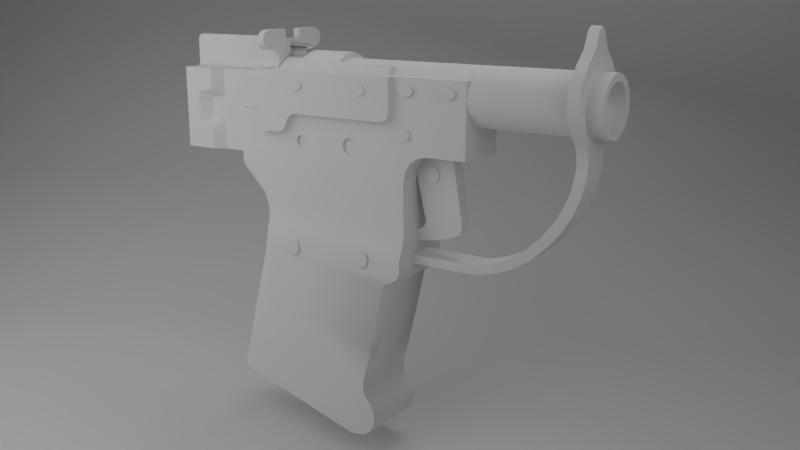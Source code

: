 # Source: FP-45_Liberator.blend  (saved by Blender 2.79.0; exported with 4.5.12 LTS)
import bpy
from mathutils import Matrix  # noqa: F401  (used for matrix-valued properties, if any)

bpy.ops.wm.read_factory_settings(use_empty=True)
scene = bpy.context.scene
scene.name = 'Scene'

# ---- collections
col_collection_1 = bpy.data.collections.new('Collection 1'); scene.collection.children.link(col_collection_1)
col_collection_2 = bpy.data.collections.new('Collection 2'); scene.collection.children.link(col_collection_2)
col_collection_2.hide_render = True
col_collection_2.hide_viewport = True

# ---- materials (node trees are filled in below, after node groups)
mat_material_001 = bpy.data.materials.new('Material.001')
mat_material_001.alpha_threshold = 0.0
mat_material_001.roughness = 0.5
mat_material_002 = bpy.data.materials.new('Material.002')
mat_material_002.alpha_threshold = 0.0
mat_material_002.roughness = 0.5
mat_material_003 = bpy.data.materials.new('Material.003')
mat_material_003.alpha_threshold = 0.0
mat_material_003.roughness = 0.5
mat_material = bpy.data.materials.new('Material')
mat_material.alpha_threshold = 0.0
mat_material.roughness = 0.5

# ---- node groups
ng_auto_smooth = bpy.data.node_groups.new('Auto Smooth', 'GeometryNodeTree')
_s = ng_auto_smooth.interface.new_socket(name='Geometry', in_out='OUTPUT', socket_type='NodeSocketGeometry')
_s = ng_auto_smooth.interface.new_socket(name='Geometry', in_out='INPUT', socket_type='NodeSocketGeometry')
_s = ng_auto_smooth.interface.new_socket(name='Angle', in_out='INPUT', socket_type='NodeSocketFloat')
_s.subtype = 'ANGLE'
_s.min_value = 0.0
_s.max_value = 3.142
ng_auto_smooth.is_modifier = True
_N = ng_auto_smooth.nodes; _L = ng_auto_smooth.links
n0 = _N.new('NodeGroupOutput'); n0.name = 'Group Output'; n0.location = (480, -100)
n1 = _N.new('NodeGroupInput'); n1.name = 'Group Input'; n1.location = (-420, -300)
n2 = _N.new('NodeGroupInput'); n2.name = 'Group Input.001'; n2.location = (-60, -100)
n3 = _N.new('GeometryNodeSetShadeSmooth'); n3.name = 'Set Shade Smooth'; n3.location = (120, -100)
n3.domain = 'EDGE'
n4 = _N.new('GeometryNodeSetShadeSmooth'); n4.name = 'Set Shade Smooth.001'; n4.location = (300, -100)
n5 = _N.new('GeometryNodeInputMeshEdgeAngle'); n5.name = 'Edge Angle'; n5.location = (-420, -220)
n6 = _N.new('GeometryNodeInputEdgeSmooth'); n6.name = 'Is Edge Smooth'; n6.location = (-60, -160)
n7 = _N.new('GeometryNodeInputShadeSmooth'); n7.name = 'Is Face Smooth'; n7.location = (-240, -340)
n8 = _N.new('FunctionNodeBooleanMath'); n8.name = 'Boolean Math'; n8.location = (-60, -220)
n9 = _N.new('FunctionNodeCompare'); n9.name = 'Compare'; n9.location = (-240, -180)
n9.operation = 'LESS_EQUAL'
_L.new(n5.outputs[0], n9.inputs[0])
_L.new(n4.outputs[0], n0.inputs[0])
_L.new(n1.outputs[1], n9.inputs[1])
_L.new(n9.outputs[0], n8.inputs[0])
_L.new(n7.outputs[0], n8.inputs[1])
_L.new(n2.outputs[0], n3.inputs[0])
_L.new(n6.outputs[0], n3.inputs[1])
_L.new(n3.outputs[0], n4.inputs[0])
_L.new(n8.outputs[0], n3.inputs[2])
n0.is_active_output = True

# ---- material node trees
mat_material_001.use_nodes = True; mat_material_001.node_tree.nodes.clear()
_N = mat_material_001.node_tree.nodes; _L = mat_material_001.node_tree.links
n0 = _N.new('ShaderNodeOutputMaterial'); n0.name = 'Material Output'; n0.location = (300, 300)
n1 = _N.new('ShaderNodeEmission'); n1.name = 'Emission'; n1.location = (10, 300)
n1.inputs[0].default_value = (0.8, 0.8, 0.8, 1.0)
n1.inputs[1].default_value = 2.5
_L.new(n1.outputs[0], n0.inputs[0])
n0.is_active_output = True
mat_material_002.use_nodes = True; mat_material_002.node_tree.nodes.clear()
_N = mat_material_002.node_tree.nodes; _L = mat_material_002.node_tree.links
n0 = _N.new('ShaderNodeOutputMaterial'); n0.name = 'Material Output'; n0.location = (300, 300)
n1 = _N.new('ShaderNodeEmission'); n1.name = 'Emission'; n1.location = (10, 300)
n1.inputs[0].default_value = (0.8, 0.8, 0.8, 1.0)
_L.new(n1.outputs[0], n0.inputs[0])
n0.is_active_output = True
mat_material_003.use_nodes = True; mat_material_003.node_tree.nodes.clear()
_N = mat_material_003.node_tree.nodes; _L = mat_material_003.node_tree.links
n0 = _N.new('ShaderNodeOutputMaterial'); n0.name = 'Material Output'; n0.location = (300, 300)
n1 = _N.new('ShaderNodeEmission'); n1.name = 'Emission'; n1.location = (10, 300)
n1.inputs[0].default_value = (0.8, 0.8, 0.8, 1.0)
_L.new(n1.outputs[0], n0.inputs[0])
n0.is_active_output = True
mat_material.use_nodes = True; mat_material.node_tree.nodes.clear()
_N = mat_material.node_tree.nodes; _L = mat_material.node_tree.links
n0 = _N.new('ShaderNodeOutputMaterial'); n0.name = 'Material Output'; n0.location = (300, 300)
n1 = _N.new('ShaderNodeBsdfDiffuse'); n1.name = 'Diffuse BSDF'; n1.location = (10, 300)
_L.new(n1.outputs[0], n0.inputs[0])
n0.is_active_output = True

# ---- world
world_world = bpy.data.worlds.new('World'); scene.world = world_world
world_world.color = (0.05088, 0.05088, 0.05088)
world_world.use_sun_shadow = False
world_world.sun_shadow_jitter_overblur = 0.0
world_world.cycles.sampling_method = 'MANUAL'

# ---- cameras
cam_camera = bpy.data.cameras.new('Camera')
cam_camera.clip_end = 100.0
cam_camera.lens = 37.6
cam_camera.sensor_width = 32.0
cam_camera.sensor_height = 18.0
cam_camera.ortho_scale = 7.314
cam_camera.dof.focus_distance = 0.0

# ---- meshes
me_plane_004 = bpy.data.meshes.new('Plane.004')
me_plane_004.from_pydata([(-1.0, -1.0, 0.0), (1.0, -1.0, 0.0), (-1.0, 1.0, 0.0), (1.0, 1.0, 0.0)], [], [(0, 1, 3, 2)])
me_plane_004.materials.append(mat_material_001)
me_plane_004.use_remesh_preserve_volume = False
me_plane_004.use_remesh_preserve_attributes = False
me_plane_004.use_mirror_vertex_groups = False
me_plane_004.update()
me_plane_003 = bpy.data.meshes.new('Plane.003')
me_plane_003.from_pydata([(-1.0, -1.0, 0.0), (1.0, -1.0, 0.0), (-1.0, 1.0, 0.0), (1.0, 1.0, 0.0)], [], [(0, 1, 3, 2)])
me_plane_003.materials.append(mat_material_002)
me_plane_003.use_remesh_preserve_volume = False
me_plane_003.use_remesh_preserve_attributes = False
me_plane_003.use_mirror_vertex_groups = False
me_plane_003.update()
me_plane_002 = bpy.data.meshes.new('Plane.002')
me_plane_002.from_pydata([(-1.0, -1.0, 0.0), (1.0, -1.0, 0.0), (-1.0, 1.0, 0.0), (1.0, 1.0, 0.0)], [], [(0, 1, 3, 2)])
me_plane_002.materials.append(mat_material_003)
me_plane_002.use_remesh_preserve_volume = False
me_plane_002.use_remesh_preserve_attributes = False
me_plane_002.use_mirror_vertex_groups = False
me_plane_002.update()
me_plane_001 = bpy.data.meshes.new('Plane.001')
me_plane_001.from_pydata([(-1.0, -1.0, 0.0), (1.0, -1.0, 0.0), (-1.0, 1.0, 1.719), (1.0, 1.0, 1.719), (-1.0, 0.1271, 0.0), (-1.0, 1.0, 0.8729), (-1.0, 0.3968, 0.04272), (-1.0, 0.6402, 0.1667), (-1.0, 0.8333, 0.3598), (-1.0, 0.9573, 0.6032), (1.0, 1.0, 0.8729), (1.0, 0.1271, 0.0), (1.0, 0.9573, 0.6032), (1.0, 0.8333, 0.3598), (1.0, 0.6402, 0.1667), (1.0, 0.3968, 0.04272)], [], [(5, 10, 3, 2), (10, 5, 9, 12), (12, 9, 8, 13), (13, 8, 7, 14), (14, 7, 6, 15), (15, 6, 4, 11), (0, 1, 11, 4)])
me_plane_001.polygons.foreach_set('use_smooth', [True] * 7)
me_plane_001.materials.append(mat_material)
me_plane_001.use_remesh_preserve_volume = False
me_plane_001.use_remesh_preserve_attributes = False
me_plane_001.use_mirror_vertex_groups = False
me_plane_001.update()
me_cylinder_006 = bpy.data.meshes.new('Cylinder.006')
me_cylinder_006.from_pydata([(-2.92, 1.343, 5.09), (-2.92, 1.343, 7.09), (-2.42, 1.209, 5.09), (-2.42, 1.209, 7.09), (-2.054, 0.843, 5.09), (-2.054, 0.843, 7.09), (-1.92, 0.343, 5.09), (-1.92, 0.343, 7.09), (-2.054, -0.157, 5.09), (-2.054, -0.157, 7.09), (-2.42, -0.5231, 5.09), (-2.42, -0.5231, 7.09), (-2.92, -0.657, 5.09), (-2.92, -0.657, 7.09), (-3.42, -0.5231, 5.09), (-3.42, -0.5231, 7.09), (-3.786, -0.157, 5.09), (-3.786, -0.157, 7.09), (-3.92, 0.343, 5.09), (-3.92, 0.343, 7.09), (-3.786, 0.843, 5.09), (-3.786, 0.843, 7.09), (-3.42, 1.209, 5.09), (-3.42, 1.209, 7.09), (-8.197, 1.274, 5.09), (-8.197, 1.274, 7.09), (-7.697, 1.14, 5.09), (-7.697, 1.14, 7.09), (-7.331, 0.7744, 5.09), (-7.331, 0.7744, 7.09), (-7.197, 0.2744, 5.09), (-7.197, 0.2744, 7.09), (-7.331, -0.2256, 5.09), (-7.331, -0.2256, 7.09), (-7.697, -0.5916, 5.09), (-7.697, -0.5916, 7.09), (-8.197, -0.7256, 5.09), (-8.197, -0.7256, 7.09), (-8.697, -0.5916, 5.09), (-8.697, -0.5916, 7.09), (-9.063, -0.2256, 5.09), (-9.063, -0.2256, 7.09), (-9.197, 0.2744, 5.09), (-9.197, 0.2744, 7.09), (-9.063, 0.7744, 5.09), (-9.063, 0.7744, 7.09), (-8.697, 1.14, 5.09), (-8.697, 1.14, 7.09)], [], [(0, 1, 3, 2), (2, 3, 5, 4), (4, 5, 7, 6), (6, 7, 9, 8), (8, 9, 11, 10), (10, 11, 13, 12), (12, 13, 15, 14), (14, 15, 17, 16), (16, 17, 19, 18), (18, 19, 21, 20), (3, 1, 23, 21, 19, 17, 15, 13, 11, 9, 7, 5), (20, 21, 23, 22), (22, 23, 1, 0), (0, 2, 4, 6, 8, 10, 12, 14, 16, 18, 20, 22), (24, 25, 27, 26), (26, 27, 29, 28), (28, 29, 31, 30), (30, 31, 33, 32), (32, 33, 35, 34), (34, 35, 37, 36), (36, 37, 39, 38), (38, 39, 41, 40), (40, 41, 43, 42), (42, 43, 45, 44), (27, 25, 47, 45, 43, 41, 39, 37, 35, 33, 31, 29), (44, 45, 47, 46), (46, 47, 25, 24), (24, 26, 28, 30, 32, 34, 36, 38, 40, 42, 44, 46)])
me_cylinder_006.polygons.foreach_set('use_smooth', [True] * 28)
me_cylinder_006.materials.append(mat_material)
me_cylinder_006.use_remesh_preserve_volume = False
me_cylinder_006.use_remesh_preserve_attributes = False
me_cylinder_006.use_mirror_vertex_groups = False
me_cylinder_006.update()
me_cylinder_005 = bpy.data.meshes.new('Cylinder.005')
me_cylinder_005.from_pydata([(0.0, 1.0, 5.09), (0.0, 1.0, 7.09), (0.5, 0.866, 5.09), (0.5, 0.866, 7.09), (0.866, 0.5, 5.09), (0.866, 0.5, 7.09), (1.0, 2.225e-07, 5.09), (1.0, 2.225e-07, 7.09), (0.866, -0.5, 5.09), (0.866, -0.5, 7.09), (0.5, -0.866, 5.09), (0.5, -0.866, 7.09), (1.51e-07, -1.0, 5.09), (1.51e-07, -1.0, 7.09), (-0.5, -0.866, 5.09), (-0.5, -0.866, 7.09), (-0.866, -0.5, 5.09), (-0.866, -0.5, 7.09), (-1.0, -1.987e-07, 5.09), (-1.0, -1.987e-07, 7.09), (-0.866, 0.5, 5.09), (-0.866, 0.5, 7.09), (-0.5, 0.866, 5.09), (-0.5, 0.866, 7.09), (-9.019, 1.0, 5.09), (-9.019, 1.0, 7.09), (-8.519, 0.866, 5.09), (-8.519, 0.866, 7.09), (-8.153, 0.5, 5.09), (-8.153, 0.5, 7.09), (-8.019, 2.225e-07, 5.09), (-8.019, 2.225e-07, 7.09), (-8.153, -0.5, 5.09), (-8.153, -0.5, 7.09), (-8.519, -0.866, 5.09), (-8.519, -0.866, 7.09), (-9.019, -1.0, 5.09), (-9.019, -1.0, 7.09), (-9.519, -0.866, 5.09), (-9.519, -0.866, 7.09), (-9.885, -0.5, 5.09), (-9.885, -0.5, 7.09), (-10.02, -1.987e-07, 5.09), (-10.02, -1.987e-07, 7.09), (-9.885, 0.5, 5.09), (-9.885, 0.5, 7.09), (-9.519, 0.866, 5.09), (-9.519, 0.866, 7.09)], [], [(0, 1, 3, 2), (2, 3, 5, 4), (4, 5, 7, 6), (6, 7, 9, 8), (8, 9, 11, 10), (10, 11, 13, 12), (12, 13, 15, 14), (14, 15, 17, 16), (16, 17, 19, 18), (18, 19, 21, 20), (3, 1, 23, 21, 19, 17, 15, 13, 11, 9, 7, 5), (20, 21, 23, 22), (22, 23, 1, 0), (0, 2, 4, 6, 8, 10, 12, 14, 16, 18, 20, 22), (24, 25, 27, 26), (26, 27, 29, 28), (28, 29, 31, 30), (30, 31, 33, 32), (32, 33, 35, 34), (34, 35, 37, 36), (36, 37, 39, 38), (38, 39, 41, 40), (40, 41, 43, 42), (42, 43, 45, 44), (27, 25, 47, 45, 43, 41, 39, 37, 35, 33, 31, 29), (44, 45, 47, 46), (46, 47, 25, 24), (24, 26, 28, 30, 32, 34, 36, 38, 40, 42, 44, 46)])
me_cylinder_005.polygons.foreach_set('use_smooth', [True] * 28)
me_cylinder_005.materials.append(mat_material)
me_cylinder_005.use_remesh_preserve_volume = False
me_cylinder_005.use_remesh_preserve_attributes = False
me_cylinder_005.use_mirror_vertex_groups = False
me_cylinder_005.update()
me_cylinder_003 = bpy.data.meshes.new('Cylinder.003')
me_cylinder_003.from_pydata([(0.0, 1.0, -1.0), (0.0, 1.0, 1.0), (0.6428, 0.766, -1.0), (0.6428, 0.766, 1.0), (0.9848, 0.1736, -1.0), (0.9848, 0.1736, 1.0), (0.866, -0.5, -1.0), (0.866, -0.5, 1.0), (0.342, -0.9397, -1.0), (0.342, -0.9397, 1.0), (-0.342, -0.9397, -1.0), (-0.342, -0.9397, 1.0), (-0.866, -0.5, -1.0), (-0.866, -0.5, 1.0), (-0.9848, 0.1736, -1.0), (-0.9848, 0.1736, 1.0), (-0.6428, 0.766, -1.0), (-0.6428, 0.766, 1.0)], [], [(0, 1, 3, 2), (2, 3, 5, 4), (4, 5, 7, 6), (6, 7, 9, 8), (8, 9, 11, 10), (10, 11, 13, 12), (12, 13, 15, 14), (3, 1, 17, 15, 13, 11, 9, 7, 5), (14, 15, 17, 16), (16, 17, 1, 0), (0, 2, 4, 6, 8, 10, 12, 14, 16)])
me_cylinder_003.polygons.foreach_set('use_smooth', [True] * 11)
me_cylinder_003.materials.append(mat_material)
me_cylinder_003.use_remesh_preserve_volume = False
me_cylinder_003.use_remesh_preserve_attributes = False
me_cylinder_003.use_mirror_vertex_groups = False
me_cylinder_003.update()
me_cylinder_002 = bpy.data.meshes.new('Cylinder.002')
me_cylinder_002.from_pydata([(0.0, 1.0, -1.0), (0.0, 1.0, 1.0), (0.6428, 0.766, -1.0), (0.6428, 0.766, 1.0), (0.9848, 0.1736, -1.0), (0.9848, 0.1736, 1.0), (0.866, -0.5, -1.0), (0.866, -0.5, 1.0), (0.342, -0.9397, -1.0), (0.342, -0.9397, 1.0), (-0.342, -0.9397, -1.0), (-0.342, -0.9397, 1.0), (-0.866, -0.5, -1.0), (-0.866, -0.5, 1.0), (-0.9848, 0.1736, -1.0), (-0.9848, 0.1736, 1.0), (-0.6428, 0.766, -1.0), (-0.6428, 0.766, 1.0)], [], [(0, 1, 3, 2), (2, 3, 5, 4), (4, 5, 7, 6), (6, 7, 9, 8), (8, 9, 11, 10), (10, 11, 13, 12), (12, 13, 15, 14), (3, 1, 17, 15, 13, 11, 9, 7, 5), (14, 15, 17, 16), (16, 17, 1, 0), (0, 2, 4, 6, 8, 10, 12, 14, 16)])
me_cylinder_002.polygons.foreach_set('use_smooth', [True] * 11)
me_cylinder_002.materials.append(mat_material)
me_cylinder_002.use_remesh_preserve_volume = False
me_cylinder_002.use_remesh_preserve_attributes = False
me_cylinder_002.use_mirror_vertex_groups = False
me_cylinder_002.update()
me_cube_003 = bpy.data.meshes.new('Cube.003')
me_cube_003.from_pydata([(-6.553, 2.749, -0.6387), (-6.145, 2.749, -1.047), (-6.434, -2.749, -0.07329), (-6.553, -2.749, -0.3619), (-6.145, -2.749, 0.04627), (-6.434, -2.749, -0.9274), (-6.145, -2.749, -1.047), (-6.553, -2.749, -0.6387), (-0.4364, -2.749, -0.5646), (-0.02815, -2.749, -0.9729), (-0.3168, -2.749, -0.8533), (-0.02815, -2.749, 0.1204), (-0.4364, -2.749, -0.2879), (-0.3168, -2.749, 0.0007887), (-0.02815, 2.749, -0.9729), (-0.4364, 2.749, -0.5646), (-0.3168, 2.749, -0.8533), (-0.4364, 2.749, -0.2879), (-0.02815, 2.749, 0.1204), (-0.3168, 2.749, 0.0007887), (0.2486, -2.749, -0.9729), (0.6568, -2.749, -0.5646), (0.5373, -2.749, -0.8533), (0.6568, -2.749, -0.2879), (0.2486, -2.749, 0.1204), (0.5373, -2.749, 0.0007887), (0.6568, 2.749, -0.5646), (0.2486, 2.749, -0.9729), (0.5373, 2.749, -0.8533), (0.2486, 2.749, 0.1204), (0.6568, 2.749, -0.2879), (0.5373, 2.749, 0.0007887), (-6.434, 2.749, -0.9274), (-6.553, 2.749, -0.3619), (-6.145, 2.749, 0.04627), (-6.434, 2.749, -0.07329), (-5.868, -2.749, -1.047), (-5.46, -2.749, -0.6387), (-5.58, -2.749, -0.9274), (-5.46, -2.749, -0.3619), (-5.868, -2.749, 0.04627), (-5.58, -2.749, -0.07329), (-5.46, 2.749, -0.6387), (-5.868, 2.749, -1.047), (-5.58, 2.749, -0.9274), (-5.868, 2.749, 0.04627), (-5.46, 2.749, -0.3619), (-5.58, 2.749, -0.07329)], [], [(20, 22, 21, 23, 25, 24, 11, 13, 12, 8, 10, 9), (26, 30, 23, 21), (36, 38, 37, 39, 41, 40, 4, 2, 3, 7, 5, 6), (29, 18, 11, 24), (8, 12, 17, 15), (14, 16, 15, 17, 19, 18, 29, 31, 30, 26, 28, 27), (14, 9, 10, 16), (16, 10, 8, 15), (11, 18, 19, 13), (13, 19, 17, 12), (20, 27, 28, 22), (22, 28, 26, 21), (29, 24, 25, 31), (31, 25, 23, 30), (14, 27, 20, 9), (42, 46, 39, 37), (45, 34, 4, 40), (7, 3, 33, 0), (1, 32, 0, 33, 35, 34, 45, 47, 46, 42, 44, 43), (1, 6, 5, 32), (32, 5, 7, 0), (4, 34, 35, 2), (2, 35, 33, 3), (36, 43, 44, 38), (38, 44, 42, 37), (45, 40, 41, 47), (47, 41, 39, 46), (1, 43, 36, 6)])
me_cube_003.polygons.foreach_set('use_smooth', [True] * 28)
me_cube_003.materials.append(mat_material)
me_cube_003.use_remesh_preserve_volume = False
me_cube_003.use_remesh_preserve_attributes = False
me_cube_003.use_mirror_vertex_groups = False
me_cube_003.update()
me_cylinder_001 = bpy.data.meshes.new('Cylinder.001')
me_cylinder_001.from_pydata([(1.59e-07, -1.082, -0.973), (1.59e-07, -1.082, 1.192), (-0.4142, -1.0, -0.973), (-0.4142, -1.0, 1.192), (-0.7653, -0.7653, -0.973), (-0.7653, -0.7653, 1.192), (3.963e-08, -1.082, -2.554), (-0.4142, -1.0, -2.554), (-0.7653, -0.7653, -2.554), (7.604e-09, -1.082, -2.979), (-0.4142, -1.0, -2.979), (-0.7653, -0.7653, -2.979), (-0.9806, -0.357, -2.554), (-0.9806, -0.357, -0.973), (1.59e-07, 1.082, -0.973), (1.59e-07, 1.082, 1.192), (-0.4142, 1.0, -0.973), (-0.4142, 1.0, 1.192), (-0.7653, 0.7653, -0.973), (-0.7653, 0.7653, 1.192), (3.963e-08, 1.082, -2.554), (-0.4142, 1.0, -2.554), (-0.7653, 0.7653, -2.554), (-1.062, 0.0, -0.973), (-1.062, 0.0, -2.554), (7.604e-09, 1.082, -2.979), (-0.4142, 1.0, -2.979), (-0.7653, 0.7653, -2.979), (-0.9806, 0.357, -2.554), (-0.9806, 0.357, -0.973), (0.06808, -0.7401, -0.973), (0.06808, -0.7401, 1.192), (-0.2806, -0.6775, -0.973), (-0.2806, -0.6775, 1.192), (-0.5267, -0.5107, -0.973), (-0.5714, -0.4752, 1.192), (0.06808, -0.7401, -2.554), (-0.2806, -0.6775, -2.554), (-0.5267, -0.5107, -2.554), (0.06808, -0.7401, -2.979), (-0.2806, -0.6775, -2.979), (-0.5714, -0.4752, -2.979), (-0.6534, -0.2357, -2.554), (-0.6534, -0.2357, -0.973), (0.06808, 0.7401, -0.973), (0.06808, 0.7401, 1.192), (-0.2806, 0.6775, -0.973), (-0.2806, 0.6775, 1.192), (-0.5267, 0.5107, -0.973), (-0.5714, 0.4752, 1.192), (0.06808, 0.7401, -2.554), (-0.2806, 0.6775, -2.554), (-0.5267, 0.5107, -2.554), (-0.7133, 0.0, -0.973), (-0.7133, 0.0, -2.554), (0.06808, 0.7401, -2.979), (-0.2806, 0.6775, -2.979), (-0.5714, 0.4752, -2.979), (-0.6534, 0.2357, -2.554), (-0.6534, 0.2357, -0.973)], [], [(0, 1, 3, 2), (2, 3, 5, 4), (2, 4, 8, 7), (0, 2, 7, 6), (12, 13, 23, 24), (6, 7, 10, 9), (7, 8, 11, 10), (8, 4, 13, 12), (14, 16, 17, 15), (16, 18, 19, 17), (16, 21, 22, 18), (14, 20, 21, 16), (28, 24, 23, 29), (20, 25, 26, 21), (21, 26, 27, 22), (22, 28, 29, 18), (30, 32, 33, 31), (32, 34, 35, 33), (32, 37, 38, 34), (30, 36, 37, 32), (42, 54, 53, 43), (36, 39, 40, 37), (37, 40, 41, 38), (38, 42, 43, 34), (44, 45, 47, 46), (46, 47, 49, 48), (46, 48, 52, 51), (44, 46, 51, 50), (58, 59, 53, 54), (50, 51, 56, 55), (51, 52, 57, 56), (52, 48, 59, 58), (1, 0, 30, 31), (3, 1, 31, 33), (5, 3, 33, 35), (4, 5, 35, 34), (23, 13, 43, 53), (0, 6, 36, 30), (9, 10, 40, 39), (10, 11, 41, 40), (13, 4, 34, 43), (12, 24, 54, 42), (8, 12, 42, 38), (6, 9, 39, 36), (11, 8, 38, 41), (14, 15, 45, 44), (15, 17, 47, 45), (17, 19, 49, 47), (19, 18, 48, 49), (29, 23, 53, 59), (20, 14, 44, 50), (26, 25, 55, 56), (27, 26, 56, 57), (18, 29, 59, 48), (24, 28, 58, 54), (28, 22, 52, 58), (25, 20, 50, 55), (22, 27, 57, 52)])
me_cylinder_001.polygons.foreach_set('use_smooth', [True] * 58)
me_cylinder_001.materials.append(mat_material)
me_cylinder_001.use_remesh_preserve_volume = False
me_cylinder_001.use_remesh_preserve_attributes = False
me_cylinder_001.use_mirror_vertex_groups = False
me_cylinder_001.update()
me_cube_002 = bpy.data.meshes.new('Cube.002')
me_cube_002.from_pydata([(-1.162, -0.1481, -0.9562), (1.001, -0.1481, -0.9562), (1.001, -0.4164, 0.7385), (-1.162, -0.4164, 0.7385), (1.001, -0.4164, -0.9562), (-1.162, -0.4164, -0.9562), (-0.1939, -0.1481, -0.9562), (-0.1939, -0.4164, -0.9562), (-0.1939, -0.4164, 0.7385), (1.001, -0.1481, -0.4575), (-1.162, -0.1481, -0.4575), (-1.162, -0.4164, -0.4575), (1.001, -0.4164, -0.4575), (-1.162, -0.1481, 0.2666), (-1.162, -0.4164, 0.2666), (1.001, -0.1481, 0.2666), (1.001, -0.4164, 0.2666), (-0.56, -0.4164, 0.7385), (-0.56, -0.1481, -0.9562), (-0.56, -0.4164, -0.9562), (-1.162, -0.5773, 0.2666), (-1.162, -0.5773, 0.7385), (-0.56, -0.5773, 0.7385), (-0.56, -0.5773, -0.9562), (-0.438, -0.5773, -0.9562), (-1.162, -0.5773, -0.9562), (-1.162, -0.5773, -0.4575), (-0.438, -0.5773, 0.7385), (-1.162, 0.1481, -0.9562), (1.001, 0.1481, -0.9562), (1.001, 0.4164, 0.7385), (-1.162, 0.4164, 0.7385), (1.001, 0.4164, -0.9562), (-1.162, 0.4164, -0.9562), (-1.162, 1.277e-08, -0.9562), (-1.162, 1.277e-08, 1.411), (1.001, 1.277e-08, -0.9562), (1.001, 1.277e-08, 1.411), (1.001, 1.277e-08, 0.7385), (-1.162, 1.277e-08, 0.7385), (-0.1939, 0.1481, -0.9562), (-0.1939, 0.4164, -0.9562), (-0.1939, 0.4164, 0.7385), (-0.1939, 1.277e-08, 1.411), (-0.1939, 1.277e-08, -0.9562), (1.001, 0.1481, -0.4575), (-1.162, 0.1481, -0.4575), (-1.162, 0.4164, -0.4575), (1.001, 0.4164, -0.4575), (-1.162, 1.277e-08, -0.4575), (1.001, 1.277e-08, -0.4575), (-1.162, 0.1481, 0.2666), (-1.162, 0.4164, 0.2666), (1.001, 0.1481, 0.2666), (1.001, 0.4164, 0.2666), (-1.162, 1.277e-08, 0.2666), (1.001, 1.277e-08, 0.2666), (-0.56, 0.4164, 0.7385), (-0.56, 1.277e-08, -0.9562), (-0.56, 0.1481, -0.9562), (-0.56, 0.4164, -0.9562), (-0.56, 1.277e-08, 1.411), (-1.162, 0.5773, 0.2666), (-1.162, 0.5773, 0.7385), (-0.56, 0.5773, 0.7385), (-0.56, 0.5773, -0.9562), (-0.438, 0.5773, -0.9562), (-1.162, 0.5773, -0.9562), (-1.162, 0.5773, -0.4575), (-0.438, 0.5773, 0.7385), (-1.162, -0.1481, 1.295), (-1.162, -0.03259, 1.411), (-1.162, -0.09035, 1.395), (1.001, -0.03259, 1.411), (1.001, -0.1481, 1.295), (1.001, -0.09035, 1.395), (-0.1939, -0.03259, 1.411), (-0.1939, -0.1481, 1.295), (-0.1939, -0.09035, 1.395), (-0.56, -0.1481, 1.295), (-0.56, -0.03259, 1.411), (-0.56, -0.09035, 1.395), (-1.162, 0.03259, 1.411), (-1.162, 0.1481, 1.295), (-1.162, 0.09035, 1.395), (1.001, 0.1481, 1.295), (1.001, 0.03259, 1.411), (1.001, 0.09035, 1.395), (-0.1939, 0.1481, 1.295), (-0.1939, 0.03259, 1.411), (-0.1939, 0.09035, 1.395), (-0.56, 0.03259, 1.411), (-0.56, 0.1481, 1.295), (-0.56, 0.09035, 1.395), (-1.162, -0.225, 0.7385), (-1.162, -0.1481, 0.8154), (-1.162, -0.07125, 0.7385), (-1.162, -0.1481, 0.6616), (-1.162, -0.1706, 0.761), (1.001, -0.1481, 0.8154), (1.001, -0.225, 0.7385), (1.001, -0.1481, 0.6616), (1.001, -0.07125, 0.7385), (1.001, -0.1706, 0.761), (-0.1939, -0.1481, 0.8154), (-0.1939, -0.225, 0.7385), (-0.1939, -0.1706, 0.761), (-0.56, -0.225, 0.7385), (-0.56, -0.1481, 0.8154), (-0.56, -0.1706, 0.761), (-1.162, 0.1481, 0.8154), (-1.162, 0.225, 0.7385), (-1.162, 0.1481, 0.6616), (-1.162, 0.07125, 0.7385), (-1.162, 0.1706, 0.761), (1.001, 0.225, 0.7385), (1.001, 0.1481, 0.8154), (1.001, 0.07125, 0.7385), (1.001, 0.1481, 0.6616), (1.001, 0.1706, 0.761), (-0.1939, 0.225, 0.7385), (-0.1939, 0.1481, 0.8154), (-0.1939, 0.1706, 0.761), (-0.56, 0.1481, 0.8154), (-0.56, 0.225, 0.7385), (-0.56, 0.1706, 0.761), (-0.3235, -0.4164, -0.3309), (-0.1939, -0.4164, -0.4216), (-0.111, -0.4164, -0.3396), (-0.1939, -0.4164, -0.2476), (-0.2318, -0.4164, -0.3574), (-0.1939, -0.4164, 0.2307), (-0.3235, -0.4164, 0.1399), (-0.1939, -0.4164, 0.05665), (-0.111, -0.4164, 0.1487), (-0.2318, -0.4164, 0.1665), (-0.56, -0.4164, -0.2399), (-0.4314, -0.4164, -0.3309), (-0.5223, -0.4164, -0.3042), (-0.4314, -0.4164, 0.1399), (-0.56, -0.4164, 0.04904), (-0.5223, -0.4164, 0.1133), (-0.438, -0.5773, -0.5483), (-0.5676, -0.5773, -0.4575), (-0.4759, -0.5773, -0.4841), (-0.6723, -0.5773, -0.4575), (-0.8009, -0.5773, -0.3666), (-0.8842, -0.5773, -0.4575), (-0.7647, -0.5773, -0.5325), (-0.7633, -0.5773, -0.4309), (-0.5676, -0.5773, 0.2666), (-0.438, -0.5773, 0.3574), (-0.4759, -0.5773, 0.2932), (-0.8009, -0.5773, 0.1757), (-0.6723, -0.5773, 0.2666), (-0.763, -0.5773, 0.3408), (-0.8842, -0.5773, 0.2666), (-0.7633, -0.5773, 0.24), (-0.1939, 0.4164, -0.4216), (-0.3235, 0.4164, -0.3309), (-0.1939, 0.4164, -0.2476), (-0.111, 0.4164, -0.3396), (-0.2318, 0.4164, -0.3574), (-0.3235, 0.4164, 0.1399), (-0.1939, 0.4164, 0.2307), (-0.111, 0.4164, 0.1487), (-0.1939, 0.4164, 0.05665), (-0.2318, 0.4164, 0.1665), (-0.4314, 0.4164, -0.3309), (-0.56, 0.4164, -0.2399), (-0.5223, 0.4164, -0.3042), (-0.56, 0.4164, 0.04904), (-0.4314, 0.4164, 0.1399), (-0.5223, 0.4164, 0.1133), (-0.5676, 0.5773, -0.4575), (-0.438, 0.5773, -0.5483), (-0.4759, 0.5773, -0.4841), (-0.8009, 0.5773, -0.3666), (-0.6723, 0.5773, -0.4575), (-0.7647, 0.5773, -0.5325), (-0.8842, 0.5773, -0.4575), (-0.7633, 0.5773, -0.4309), (-0.438, 0.5773, 0.3574), (-0.5676, 0.5773, 0.2666), (-0.4759, 0.5773, 0.2932), (-0.6723, 0.5773, 0.2666), (-0.8009, 0.5773, 0.1757), (-0.8842, 0.5773, 0.2666), (-0.763, 0.5773, 0.3408), (-0.7633, 0.5773, 0.24), (-1.162, -0.1387, 1.33), (-1.162, -0.116, 1.369), (1.001, -0.116, 1.369), (1.001, -0.1387, 1.33), (-0.1939, -0.116, 1.369), (-0.1939, -0.1387, 1.33), (-0.56, -0.1387, 1.33), (-0.56, -0.116, 1.369), (-1.162, 0.116, 1.369), (-1.162, 0.1387, 1.33), (1.001, 0.1387, 1.33), (1.001, 0.116, 1.369), (-0.1939, 0.1387, 1.33), (-0.1939, 0.116, 1.369), (-0.56, 0.116, 1.369), (-0.56, 0.1387, 1.33), (0.9457, -0.02887, 1.294), (0.9457, -0.007898, 1.3), (0.9457, -0.06229, 1.268), (0.9457, -0.04693, 1.284), (0.9457, 0.04693, 1.284), (0.9457, 0.06229, 1.268), (0.9457, 0.007899, 1.3), (0.9457, 0.02887, 1.294), (0.9457, 0.07581, 1.213), (0.9457, 0.07019, 1.192), (0.9457, 0.07019, 1.255), (0.9457, 0.07581, 1.234), (0.9457, 0.02887, 1.152), (0.9457, 0.007899, 1.147), (0.9457, 0.06229, 1.178), (0.9457, 0.04693, 1.163), (0.9457, -0.04693, 1.163), (0.9457, -0.06229, 1.178), (0.9457, -0.007898, 1.147), (0.9457, -0.02887, 1.152), (0.9457, -0.07581, 1.234), (0.9457, -0.07019, 1.255), (0.9457, -0.07019, 1.192), (0.9457, -0.07581, 1.213), (1.77, 0.07019, 1.255), (1.77, 0.07581, 1.234), (1.77, 0.07581, 1.213), (1.77, 0.07019, 1.192), (1.77, 0.06229, 1.178), (1.77, 0.04693, 1.163), (1.77, 0.007898, 1.147), (1.77, 0.02887, 1.152), (1.77, -0.007899, 1.147), (1.77, -0.02887, 1.152), (1.77, -0.04693, 1.163), (1.77, -0.06229, 1.178), (1.77, -0.07581, 1.213), (1.77, -0.07019, 1.192), (1.77, -0.07581, 1.234), (1.77, -0.07019, 1.255), (1.77, -0.06229, 1.268), (1.77, -0.04693, 1.284), (1.77, -0.02887, 1.294), (1.77, -0.007899, 1.3), (1.77, 0.007898, 1.3), (1.77, 0.02887, 1.294), (1.77, 0.04693, 1.284), (1.77, 0.06229, 1.268), (1.921, 0.01027, 1.219), (1.921, 0.01106, 1.222), (1.921, 0.01106, 1.225), (1.921, 0.01027, 1.228), (1.921, 0.001305, 1.212), (1.921, 0.00426, 1.213), (1.921, 0.006805, 1.214), (1.921, 0.008968, 1.216), (1.921, -0.008969, 1.216), (1.921, -0.006805, 1.214), (1.921, -0.004261, 1.213), (1.921, -0.001306, 1.212), (1.921, -0.01027, 1.228), (1.921, -0.01107, 1.225), (1.921, -0.01107, 1.222), (1.921, -0.01027, 1.219), (1.921, -0.001306, 1.234), (1.921, -0.004261, 1.233), (1.921, -0.006805, 1.232), (1.921, -0.008969, 1.23), (1.921, 0.008968, 1.23), (1.921, 0.006805, 1.232), (1.921, 0.00426, 1.233), (1.921, 0.001305, 1.234), (0.9457, 0.04693, 1.284), (0.9457, 0.06229, 1.268), (0.9457, 0.007898, 1.3), (0.9457, 0.02887, 1.294), (0.9457, -0.02887, 1.294), (0.9457, -0.007899, 1.3), (0.9457, -0.06229, 1.268), (0.9457, -0.04693, 1.284), (0.9457, -0.07581, 1.234), (0.9457, -0.07019, 1.255), (0.9457, -0.07019, 1.192), (0.9457, -0.07581, 1.213), (0.9457, -0.04693, 1.163), (0.9457, -0.06229, 1.178), (0.9457, -0.007899, 1.147), (0.9457, -0.02887, 1.152), (0.9457, 0.02887, 1.152), (0.9457, 0.007898, 1.147), (0.9457, 0.06229, 1.178), (0.9457, 0.04693, 1.163), (0.9457, 0.07581, 1.213), (0.9457, 0.07019, 1.192), (0.9457, 0.07019, 1.255), (0.9457, 0.07581, 1.234), (1.77, -0.07581, 1.213), (1.77, -0.07019, 1.192), (1.77, -0.07581, 1.234), (1.77, -0.07019, 1.255), (1.77, -0.007898, 1.147), (1.77, -0.02887, 1.152), (1.77, -0.04693, 1.163), (1.77, -0.06229, 1.178), (1.77, 0.06229, 1.178), (1.77, 0.04693, 1.163), (1.77, 0.02887, 1.152), (1.77, 0.007899, 1.147), (1.77, 0.07019, 1.255), (1.77, 0.07581, 1.234), (1.77, 0.07581, 1.213), (1.77, 0.07019, 1.192), (1.77, 0.007899, 1.3), (1.77, 0.02887, 1.294), (1.77, 0.04693, 1.284), (1.77, 0.06229, 1.268), (1.77, -0.06229, 1.268), (1.77, -0.04693, 1.284), (1.77, -0.007898, 1.3), (1.77, -0.02887, 1.294), (1.921, -0.01027, 1.228), (1.921, -0.01106, 1.225), (1.921, -0.01106, 1.222), (1.921, -0.01027, 1.219), (1.921, -0.008968, 1.216), (1.921, -0.006805, 1.214), (1.921, -0.00426, 1.213), (1.921, -0.001305, 1.212), (1.921, 0.001306, 1.212), (1.921, 0.004261, 1.213), (1.921, 0.006805, 1.214), (1.921, 0.008969, 1.216), (1.921, 0.01027, 1.219), (1.921, 0.01107, 1.222), (1.921, 0.01107, 1.225), (1.921, 0.01027, 1.228), (1.921, 0.008969, 1.23), (1.921, 0.006805, 1.232), (1.921, 0.004261, 1.233), (1.921, 0.001306, 1.234), (1.921, -0.001305, 1.234), (1.921, -0.00426, 1.233), (1.921, -0.006805, 1.232), (1.921, -0.008968, 1.23)], [], [(10, 0, 5, 11), (15, 101, 100, 2, 16), (61, 35, 71, 80), (44, 36, 1, 6), (37, 43, 76, 73), (78, 81, 197, 194), (99, 74, 77, 104), (75, 78, 194, 192), (100, 105, 8, 2), (6, 1, 4, 7), (131, 8, 27, 151), (13, 97, 96, 39, 55), (139, 132, 150, 154), (18, 6, 7, 19), (56, 38, 102, 101, 15), (105, 107, 17, 8), (58, 44, 6, 18), (43, 61, 80, 76), (126, 129, 133, 132, 139, 141, 140, 136, 138, 137), (3, 14, 20, 21), (0, 10, 49, 34), (36, 50, 9, 1), (1, 9, 12, 4), (13, 10, 11, 14), (108, 79, 70, 95), (126, 137, 145, 143), (16, 2, 8, 131, 134), (10, 13, 55, 49), (50, 56, 15, 9), (9, 15, 16, 12), (12, 16, 134, 133, 129, 128), (11, 5, 25, 26), (34, 58, 18, 0), (0, 18, 19, 5), (17, 3, 21, 22), (104, 77, 79, 108), (112, 111, 31, 52, 51), (123, 110, 83, 92), (41, 66, 175, 158), (150, 152, 151, 27, 22, 155, 154), (23, 148, 147, 26, 25), (147, 146, 153, 156, 20, 26), (156, 155, 22, 21, 20), (136, 140, 153, 146), (19, 7, 24, 23), (14, 11, 26, 20), (5, 19, 23, 25), (4, 12, 128, 127, 7), (8, 17, 22, 27), (24, 142, 144, 143, 145, 148, 23), (305, 322, 208, 227), (233, 234, 296, 299), (317, 310, 220, 215), (247, 248, 282, 285), (259, 237, 235, 260), (319, 320, 210, 213), (253, 230, 300, 279), (236, 238, 292, 295), (251, 252, 278, 281), (267, 244, 242, 268), (302, 328, 327, 304), (46, 47, 33, 28), (53, 54, 30, 115, 118), (61, 91, 82, 35), (44, 40, 29, 36), (37, 86, 89, 43), (88, 92, 205, 202), (116, 121, 88, 85), (124, 57, 31, 111), (85, 88, 202, 200), (40, 41, 32, 29), (164, 182, 69, 42), (115, 30, 42, 120), (172, 185, 183, 163), (59, 60, 41, 40), (56, 53, 118, 117, 38), (120, 42, 57, 124), (58, 59, 40, 44), (43, 89, 91, 61), (160, 159, 168, 170, 169, 171, 173, 172, 163, 166), (31, 63, 62, 52), (28, 34, 49, 46), (36, 29, 45, 50), (29, 32, 48, 45), (51, 52, 47, 46), (51, 55, 39, 113, 112), (32, 41, 158, 161, 48), (54, 165, 164, 42, 30), (46, 49, 55, 51), (50, 45, 53, 56), (45, 48, 54, 53), (159, 174, 178, 168), (47, 68, 67, 33), (34, 28, 59, 58), (28, 33, 60, 59), (57, 64, 63, 31), (121, 123, 92, 88), (182, 184, 183, 185, 188, 64, 69), (65, 67, 68, 180, 179), (177, 180, 68, 62, 187, 186), (188, 187, 62, 63, 64), (169, 177, 186, 171), (60, 65, 66, 41), (52, 62, 68, 47), (33, 67, 65, 60), (48, 161, 160, 166, 165, 54), (42, 69, 64, 57), (66, 65, 179, 178, 174, 176, 175), (307, 308, 222, 225), (231, 256, 255, 232), (321, 314, 216, 211), (305, 326, 349, 322), (271, 248, 247, 272), (245, 246, 284, 287), (343, 320, 319, 344), (331, 308, 307, 332), (311, 336, 335, 312), (323, 348, 347, 325), (339, 316, 315, 340), (80, 71, 72, 81), (196, 190, 70, 79), (96, 95, 70, 190, 191, 72, 71, 35, 39), (73, 76, 78, 75), (193, 195, 77, 74), (38, 37, 73, 75, 192, 193, 74, 99, 102), (76, 80, 81, 78), (195, 196, 79, 77), (92, 83, 199, 205), (204, 198, 84, 93), (110, 113, 39, 35, 82, 84, 198, 199, 83), (93, 84, 82, 91), (201, 203, 90, 87), (38, 117, 116, 85, 200, 201, 87, 86, 37), (87, 90, 89, 86), (203, 204, 93, 90), (90, 93, 91, 89), (107, 94, 3, 17), (94, 98, 95, 96, 97), (99, 103, 100, 101, 102), (110, 114, 111, 112, 113), (115, 119, 116, 117, 118), (108, 95, 98, 109), (109, 98, 94, 107), (99, 104, 106, 103), (103, 106, 105, 100), (104, 108, 109, 106), (106, 109, 107, 105), (124, 111, 114, 125), (125, 114, 110, 123), (115, 120, 122, 119), (119, 122, 121, 116), (120, 124, 125, 122), (122, 125, 123, 121), (94, 97, 13, 14, 3), (126, 130, 127, 128, 129), (131, 135, 132, 133, 134), (145, 149, 146, 147, 148), (153, 157, 154, 155, 156), (158, 162, 159, 160, 161), (163, 167, 164, 165, 166), (177, 181, 178, 179, 180), (185, 189, 186, 187, 188), (150, 132, 135, 152), (152, 135, 131, 151), (136, 146, 149, 138), (138, 149, 145, 137), (142, 127, 130, 144), (144, 130, 126, 143), (153, 140, 141, 157), (157, 141, 139, 154), (182, 164, 167, 184), (184, 167, 163, 183), (168, 178, 181, 170), (170, 181, 177, 169), (174, 159, 162, 176), (176, 162, 158, 175), (185, 172, 173, 189), (189, 173, 171, 186), (7, 127, 142, 24), (190, 196, 197, 191), (195, 193, 192, 194), (196, 195, 194, 197), (198, 204, 205, 199), (203, 201, 200, 202), (204, 203, 202, 205), (81, 72, 191, 197), (238, 236, 258, 265), (311, 312, 218, 221), (313, 306, 224, 219), (231, 232, 298, 301), (251, 276, 275, 252), (246, 245, 266, 273), (323, 325, 206, 209), (243, 241, 262, 269), (239, 264, 263, 240), (241, 243, 288, 291), (242, 244, 286, 289), (230, 253, 274, 257), (235, 237, 294, 297), (258, 259, 260, 261, 254, 255, 256, 257, 274, 275, 276, 277, 270, 271, 272, 273, 266, 267, 268, 269, 262, 263, 264, 265), (249, 250, 280, 283), (315, 316, 214, 217), (302, 304, 226, 229), (239, 240, 290, 293), (234, 233, 254, 261), (309, 303, 228, 223), (250, 249, 270, 277), (317, 338, 337, 310), (321, 342, 341, 314), (309, 330, 329, 303), (313, 334, 333, 306), (330, 331, 332, 333, 334, 335, 336, 337, 338, 339, 340, 341, 342, 343, 344, 345, 346, 347, 348, 349, 326, 327, 328, 329), (324, 346, 345, 318), (212, 318, 319, 213), (253, 279, 278, 252), (210, 320, 321, 211), (245, 287, 286, 244), (214, 316, 317, 215), (284, 246, 247, 285), (218, 312, 313, 219), (307, 225, 224, 306), (251, 281, 280, 250), (239, 293, 292, 238), (226, 304, 305, 227), (298, 232, 233, 299), (315, 217, 216, 314), (290, 240, 241, 291), (282, 248, 249, 283), (300, 230, 231, 301), (235, 297, 296, 234), (323, 209, 208, 322), (222, 308, 309, 223), (311, 221, 220, 310), (238, 265, 264, 239), (262, 241, 240, 263), (266, 245, 244, 267), (243, 269, 268, 242), (230, 257, 256, 231), (254, 233, 232, 255), (258, 236, 237, 259), (234, 261, 260, 235), (250, 277, 276, 251), (274, 253, 252, 275), (270, 249, 248, 271), (246, 273, 272, 247), (310, 337, 336, 311), (334, 313, 312, 335), (338, 317, 316, 339), (314, 341, 340, 315), (303, 329, 328, 302), (326, 305, 304, 327), (330, 309, 308, 331), (306, 333, 332, 307), (322, 349, 348, 323), (346, 324, 325, 347), (342, 321, 320, 343), (318, 345, 344, 319), (206, 325, 324, 207), (288, 243, 242, 289), (302, 229, 228, 303), (294, 237, 236, 295), (324, 318, 212, 207)])
me_cube_002.polygons.foreach_set('use_smooth', [True] * 262)
me_cube_002.materials.append(mat_material)
me_cube_002.use_remesh_preserve_volume = False
me_cube_002.use_remesh_preserve_attributes = False
me_cube_002.use_mirror_vertex_groups = False
me_cube_002.update()
me_circle_001 = bpy.data.meshes.new('Circle.001')
me_circle_001.from_pydata([(-0.5, -1.036, 1.058), (-0.866, -1.036, 1.058), (-1.0, -1.036, 1.058), (-1.0, -3.469, 0.0), (1.0, -1.036, 5.96e-08), (0.866, -1.036, 5.96e-08), (0.5, -1.036, 5.96e-08), (-1.51e-07, -1.036, 5.96e-08), (-0.5, -1.036, 5.96e-08), (-1.0, -3.469, 1.058), (-0.866, -1.036, 5.96e-08), (-1.0, -1.036, 5.96e-08), (-7.113e-08, -1.036, 1.058), (0.5, -1.036, 1.058), (0.866, -1.036, 1.058), (1.0, -1.036, 1.058), (-1.51e-07, -2.679, 3.108e-08), (-0.5, -2.615, 3.108e-08), (0.866, -2.44, 1.058), (1.0, -2.2, 1.058), (0.5, -2.615, 3.108e-08), (0.866, -2.44, 3.108e-08), (-1.0, -2.2, 1.058), (-0.866, -2.44, 1.058), (1.0, -2.2, 3.108e-08), (-0.5, -2.615, 1.058), (-7.113e-08, -2.679, 1.058), (-0.866, -2.44, 3.108e-08), (-1.0, -2.2, 3.108e-08), (0.5, -2.615, 1.058), (3.501, -1.036, -1.292e-07), (3.501, -1.036, 1.058), (3.501, -2.2, 1.058), (3.501, -2.2, -1.577e-07), (-0.7775, -4.058, 0.0), (-0.8984, -3.848, -1.11e-15), (-0.3791, -4.368, 0.0), (-0.5885, -4.247, -7.994e-15), (-0.5, -4.21, 2.262e-09), (0.1209, -4.437, 0.0), (-0.1209, -4.437, -8.882e-16), (-1.51e-07, -4.344, 2.174e-09), (0.5885, -4.247, 0.0), (0.3791, -4.368, 8.882e-16), (0.5, -4.21, 2.262e-09), (0.7775, -4.058, -6.661e-15), (0.866, -3.844, 2.544e-09), (1.0, -3.344, 3.067e-09), (0.9676, -3.59, -6.661e-16), (-0.8984, -3.848, 1.058), (-0.7775, -4.058, 1.058), (-0.5885, -4.247, 1.058), (-0.3791, -4.368, 1.058), (-0.5, -4.21, 1.058), (-0.1209, -4.437, 1.058), (0.1209, -4.437, 1.058), (-7.113e-08, -4.344, 1.058), (0.3791, -4.368, 1.058), (0.5885, -4.247, 1.058), (0.5, -4.21, 1.058), (0.7775, -4.058, 1.058), (0.866, -3.844, 1.058), (0.9676, -3.59, 1.058), (1.0, -3.344, 1.058), (-0.5, 1.036, 1.058), (-0.866, 1.036, 1.058), (-1.0, 1.036, 1.058), (-1.0, 3.469, 0.0), (1.0, 1.036, 5.96e-08), (0.866, 1.036, 5.96e-08), (0.5, 1.036, 5.96e-08), (-1.51e-07, 1.036, 5.96e-08), (-0.5, 1.036, 5.96e-08), (-1.0, 3.469, 1.058), (-0.866, 1.036, 5.96e-08), (-1.0, 1.036, 5.96e-08), (-7.113e-08, 1.036, 1.058), (0.5, 1.036, 1.058), (0.866, 1.036, 1.058), (1.0, 1.036, 1.058), (-1.51e-07, 0.0, 5.96e-08), (-7.113e-08, 0.0, 1.058), (1.0, 0.0, 1.058), (-1.51e-07, 2.679, 3.108e-08), (-0.5, 2.615, 3.108e-08), (0.866, 2.44, 1.058), (1.0, 2.2, 1.058), (0.5, 2.615, 3.108e-08), (0.866, 2.44, 3.108e-08), (-1.0, 2.2, 1.058), (-0.866, 2.44, 1.058), (1.0, 2.2, 3.108e-08), (-0.5, 2.615, 1.058), (-7.113e-08, 2.679, 1.058), (-0.866, 2.44, 3.108e-08), (-1.0, 2.2, 3.108e-08), (0.5, 2.615, 1.058), (3.501, 1.036, -1.292e-07), (3.501, 1.036, 1.058), (3.501, 0.0, -1.292e-07), (3.501, 0.0, 1.058), (3.501, 2.2, 1.058), (3.501, 2.2, -1.577e-07), (-0.7775, 4.058, 0.0), (-0.8984, 3.848, -1.11e-15), (-0.3791, 4.368, 0.0), (-0.5885, 4.247, -7.994e-15), (-0.5, 4.21, 2.262e-09), (0.1209, 4.437, 0.0), (-0.1209, 4.437, -8.882e-16), (-1.51e-07, 4.344, 2.174e-09), (0.5885, 4.247, 0.0), (0.3791, 4.368, 8.882e-16), (0.5, 4.21, 2.262e-09), (0.7775, 4.058, -6.661e-15), (0.866, 3.844, 2.544e-09), (1.0, 3.344, 3.067e-09), (0.9676, 3.59, -6.661e-16), (-0.8984, 3.848, 1.058), (-0.7775, 4.058, 1.058), (-0.5885, 4.247, 1.058), (-0.3791, 4.368, 1.058), (-0.5, 4.21, 1.058), (-0.1209, 4.437, 1.058), (0.1209, 4.437, 1.058), (-7.113e-08, 4.344, 1.058), (0.3791, 4.368, 1.058), (0.5885, 4.247, 1.058), (0.5, 4.21, 1.058), (0.7775, 4.058, 1.058), (0.866, 3.844, 1.058), (0.9676, 3.59, 1.058), (1.0, 3.344, 1.058), (0.4181, 0.0, 1.058), (0.9818, -0.3518, 1.059), (1.0, -0.3413, 5.96e-08), (0.4181, 0.0, 5.96e-08), (1.0, 0.3413, 5.96e-08), (1.2, 0.0, 4.45e-08), (1.2, 0.0, 1.058), (0.9818, 0.3518, 1.059), (0.5, -0.273, 1.058), (0.5, -0.273, 5.96e-08), (0.5, 0.273, 1.058), (0.5, 0.273, 5.96e-08), (0.5, -0.273, 5.96e-08), (0.4181, -0.1006, 6.489e-09), (0.4181, -0.1006, 1.058), (0.5, -0.273, 1.058), (0.5, 0.273, 1.058), (0.4181, 0.1006, 1.058), (0.9175, -0.3889, 3.384e-08), (0.7007, -0.3889, 2.09e-08), (0.8212, -0.5761, 1.27e-08), (0.7007, -0.3889, 1.058), (0.9175, -0.3889, 1.059), (0.8212, -0.5761, 1.058), (1.092, -0.2883, 1.059), (1.2, -0.1006, 1.058), (1.2, -0.1006, 7.779e-08), (1.092, -0.2883, 8.692e-08), (1.2, 0.1006, 1.058), (1.092, 0.2883, 1.059), (1.092, 0.2883, -2.235e-08), (1.2, 0.1006, -2.844e-08), (0.4181, 0.1006, 6.489e-09), (0.5, 0.273, 5.96e-08), (0.7007, 0.3889, 2.09e-08), (0.9175, 0.3889, 3.384e-08), (0.8212, 0.5761, 1.27e-08), (0.9175, 0.3889, 1.059), (0.7007, 0.3889, 1.058), (0.8212, 0.5761, 1.058)], [], [(46, 21, 24, 47, 48), (35, 49, 9, 3), (10, 11, 2, 1), (12, 81, 80, 7), (47, 24, 19, 63), (39, 41, 16, 20, 44, 43), (7, 8, 0, 12), (165, 150, 133, 136), (42, 44, 20, 21, 46, 45), (34, 35, 27, 17, 38, 37), (8, 10, 1, 0), (17, 8, 7, 16), (15, 134, 155, 156, 14), (19, 15, 14, 18), (16, 7, 6, 20), (20, 6, 5, 21), (23, 1, 2, 22), (21, 5, 4, 24), (25, 0, 1, 23), (26, 12, 0, 25), (159, 158, 139, 138), (28, 11, 10, 27), (29, 13, 12, 26), (27, 10, 8, 17), (18, 14, 13, 29), (22, 2, 11, 28), (5, 153, 151, 135, 4), (14, 156, 154, 141, 13), (145, 148, 141, 154, 152, 142), (15, 31, 100, 139, 158, 157, 134), (19, 32, 31, 15), (9, 22, 28, 3), (62, 63, 19, 18, 61), (36, 38, 17, 16, 41, 40), (60, 61, 18, 29, 59, 58), (37, 51, 50, 34), (49, 23, 22, 9), (57, 59, 29, 26, 56, 55), (54, 56, 26, 25, 53, 52), (48, 62, 61, 46), (51, 53, 25, 23, 49, 50), (45, 60, 58, 42), (43, 57, 55, 39), (40, 54, 52, 36), (33, 30, 31, 32), (30, 99, 100, 31), (24, 33, 32, 19), (4, 30, 33, 24), (36, 37, 38), (39, 40, 41), (42, 43, 44), (51, 52, 53), (54, 55, 56), (57, 58, 59), (42, 58, 57, 43), (60, 45, 46, 61), (34, 50, 49, 35), (51, 37, 36, 52), (62, 48, 47, 63), (54, 40, 39, 55), (3, 28, 27, 35), (115, 117, 116, 91, 88), (104, 67, 73, 118), (74, 65, 66, 75), (76, 71, 80, 81), (116, 132, 86, 91), (108, 112, 113, 87, 83, 110), (71, 76, 64, 72), (167, 171, 143, 149, 166, 144), (111, 114, 115, 88, 87, 113), (103, 106, 107, 84, 94, 104), (72, 64, 65, 74), (84, 83, 71, 72), (86, 85, 78, 79), (83, 87, 70, 71), (87, 88, 69, 70), (90, 89, 66, 65), (88, 91, 68, 69), (92, 90, 65, 64), (93, 92, 64, 76), (161, 164, 138, 139), (95, 94, 74, 75), (96, 93, 76, 77), (94, 84, 72, 74), (85, 96, 77, 78), (89, 95, 75, 66), (69, 68, 137, 168, 169), (79, 78, 172, 170, 140), (70, 69, 169, 167, 144), (78, 77, 143, 171, 172), (86, 79, 98, 101), (73, 67, 95, 89), (131, 130, 85, 86, 132), (105, 109, 110, 83, 84, 107), (129, 127, 128, 96, 85, 130), (106, 103, 119, 120), (118, 73, 89, 90), (126, 124, 125, 93, 96, 128), (123, 121, 122, 92, 93, 125), (117, 115, 130, 131), (120, 119, 118, 90, 92, 122), (114, 111, 127, 129), (112, 108, 124, 126), (109, 105, 121, 123), (102, 101, 98, 97), (97, 98, 100, 99), (91, 86, 101, 102), (68, 91, 102, 97), (105, 107, 106), (108, 110, 109), (111, 113, 112), (120, 122, 121), (123, 125, 124), (126, 128, 127), (111, 112, 126, 127), (129, 130, 115, 114), (103, 104, 118, 119), (120, 121, 105, 106), (131, 132, 116, 117), (123, 124, 108, 109), (67, 104, 94, 95), (163, 162, 140, 170, 168, 137), (71, 70, 144, 166, 165, 136, 80), (151, 155, 134, 157, 160, 135), (6, 142, 152, 153, 5), (79, 140, 162, 161, 139, 100, 98), (135, 160, 159, 138, 99, 30, 4), (138, 164, 163, 137, 68, 97, 99), (13, 141, 148, 147, 133, 81, 12), (77, 76, 81, 133, 150, 149, 143), (7, 80, 136, 146, 145, 142, 6), (151, 153, 152), (154, 156, 155), (167, 169, 168), (170, 172, 171), (167, 168, 170, 171), (159, 160, 157, 158), (161, 162, 163, 164), (165, 166, 149, 150), (147, 148, 145, 146), (151, 152, 154, 155), (147, 146, 136, 133)])
me_circle_001.polygons.foreach_set('use_smooth', [True] * 142)
me_circle_001.materials.append(mat_material)
me_circle_001.use_remesh_preserve_volume = False
me_circle_001.use_remesh_preserve_attributes = False
me_circle_001.use_mirror_vertex_groups = False
me_circle_001.update()
me_cube = bpy.data.meshes.new('Cube')
me_cube.from_pydata([(-0.9334, -1.0, -1.231), (-1.236, -1.0, 1.947), (-0.9334, 1.0, -1.231), (-1.236, 1.0, 1.947), (1.107, -1.0, -1.41), (1.036, -1.0, 2.615), (1.107, 1.0, -1.41), (1.036, 1.0, 2.615), (-0.9506, -1.0, -1.305), (-0.9506, 1.0, -1.305), (-0.9945, -1.0, -1.406), (-0.9945, 1.0, -1.406), (0.2647, -1.0, -2.155), (0.2647, 1.0, -2.155), (-1.626, -1.0, -1.672), (-1.626, 1.0, -1.672), (-2.03, -1.0, -1.572), (-2.03, 1.0, -1.572), (-2.064, -1.0, -2.182), (-2.064, 1.0, -2.182), (0.9906, -1.0, -1.872), (1.087, -1.0, -1.664), (0.9581, -1.0, -1.758), (1.087, 1.0, -1.664), (0.9906, 1.0, -1.872), (0.9581, 1.0, -1.758), (-1.187, -1.0, -1.572), (-1.347, -1.0, -1.642), (-1.17, -1.0, -1.662), (-1.347, 1.0, -1.642), (-1.187, 1.0, -1.572), (-1.17, 1.0, -1.662), (0.7915, -1.0, -2.024), (0.8993, -1.0, -1.963), (0.7928, -1.0, -1.989), (0.8993, 1.0, -1.963), (0.7915, 1.0, -2.024), (0.7928, 1.0, -1.989), (-1.086, -1.0, -2.234), (-0.4921, -1.0, -2.223), (-1.033, -1.0, -2.081), (-0.4921, 1.0, -2.223), (-1.086, 1.0, -2.234), (-1.033, 1.0, -2.081)], [], [(0, 1, 3, 2), (2, 3, 7, 6), (6, 7, 5, 4), (4, 5, 1, 0), (11, 37, 36, 13, 31, 30), (7, 3, 1, 5), (6, 4, 21, 23), (0, 2, 9, 8), (42, 38, 18, 19), (8, 9, 11, 10), (4, 0, 8, 22, 21), (2, 6, 23, 25, 9), (10, 11, 30, 26), (20, 22, 8, 10, 34, 33), (15, 43, 42, 19, 17), (9, 25, 24, 35, 37, 11), (38, 40, 14, 16, 18), (36, 32, 12, 13), (17, 19, 18, 16), (14, 15, 17, 16), (12, 28, 27, 14, 40, 39), (29, 31, 13, 41, 43, 15), (20, 21, 22), (23, 24, 25), (20, 24, 23, 21), (32, 34, 10, 26, 28, 12), (26, 27, 28), (29, 30, 31), (29, 27, 26, 30), (27, 29, 15, 14), (32, 33, 34), (35, 36, 37), (32, 36, 35, 33), (24, 20, 33, 35), (38, 39, 40), (41, 42, 43), (38, 42, 41, 39), (13, 12, 39, 41)])
me_cube.polygons.foreach_set('use_smooth', [True] * 38)
me_cube.materials.append(mat_material)
me_cube.use_remesh_preserve_volume = False
me_cube.use_remesh_preserve_attributes = False
me_cube.use_mirror_vertex_groups = False
me_cube.update()
me_cube_001 = bpy.data.meshes.new('Cube.001')
me_cube_001.from_pydata([(2.211, -1.0, -1.039), (2.205, -1.0, 0.9609), (2.656, -1.0, -0.5057), (2.515, -1.0, -0.2128), (2.475, -1.0, -0.3253), (2.615, -1.0, -0.3451), (2.5, -1.0, -0.9113), (2.656, -1.0, -0.6393), (2.476, -1.0, -0.8119), (2.61, -1.0, -0.7937), (2.397, -1.0, -0.147), (2.205, -1.0, 0.1816), (1.984, -1.0, -0.03642), (2.261, -1.0, -0.006079), (2.125, -0.7776, 3.829), (2.957, -0.7776, 5.817), (3.108, -0.7776, 5.253), (-0.3565, -1.0, 0.9921), (-0.3522, -1.0, 1.816), (-0.3174, -1.0, 1.997), (-0.7285, -0.7776, 3.05), (-1.467, -0.7776, 4.029), (2.741, -0.7776, 6.622), (-1.88, -0.7776, 5.386), (0.327, -1.0, 0.9838), (0.3369, -1.0, 1.97), (0.4191, -1.0, 2.175), (0.03299, -0.7776, 3.258), (-1.048, -0.7776, 5.608), (3.061, -0.7776, 5.428), (-1.664, -0.9778, 4.581), (-1.88, -0.9778, 5.386), (-1.048, -0.9778, 5.608), (1.236, -0.9778, 6.22), (1.968, -0.7776, 4.407), (2.337, -0.7776, 5.046), (1.715, -0.7776, 5.067), (1.328, -0.7776, 4.777), (1.954, -0.7776, 4.611), (2.02, -0.7776, 4.803), (2.154, -0.7776, 4.956), (-0.5559, -1.0, -1.005), (-1.0, -0.5559, -1.0), (-0.7259, -0.9662, -1.003), (-0.8699, -0.8699, -1.002), (-0.9662, -0.7259, -1.0), (-0.5559, -1.0, 0.9946), (-1.0, -0.5559, 1.0), (-0.7259, -0.9662, 0.9967), (-0.8699, -0.8699, 0.9984), (-0.9662, -0.7259, 0.9996), (-1.0, -0.5559, 0.0), (-0.5559, -1.0, -0.00542), (-0.9662, -0.7259, -0.0004126), (-0.8699, -0.8699, -0.001588), (-0.7259, -0.9662, -0.003346), (-0.5559, -1.0, -0.6852), (-1.0, -0.5559, -0.6667), (-0.7259, -0.9662, -0.6781), (-0.8699, -0.8699, -0.6721), (-0.9662, -0.7259, -0.6681), (-1.0, -0.5559, -0.3333), (-0.5559, -1.0, -0.3323), (-0.9662, -0.7259, -0.3333), (-0.8699, -0.8699, -0.333), (-0.7259, -0.9662, -0.3327), (-0.5572, -1.0, 1.77), (-1.001, -0.5559, 1.67), (-0.7271, -0.9662, 1.732), (-0.8711, -0.8699, 1.699), (-0.9673, -0.7259, 1.678), (-0.5675, -1.0, 1.937), (-1.011, -0.5559, 1.83), (-0.7372, -0.9662, 1.896), (-0.8811, -0.8699, 1.861), (-0.9772, -0.7259, 1.838), (-1.01, -0.7776, 2.973), (-1.445, -0.3335, 2.854), (-1.177, -0.7438, 2.927), (-1.318, -0.6475, 2.889), (-1.412, -0.5034, 2.863), (-2.447, -0.3335, 4.372), (-2.009, -0.7776, 4.489), (-2.414, -0.5034, 4.381), (-2.319, -0.6475, 4.406), (-2.177, -0.7438, 4.444), (-1.858, -0.7776, 3.924), (-2.296, -0.3335, 3.807), (-2.025, -0.7438, 3.879), (-2.168, -0.6475, 3.841), (-2.263, -0.5034, 3.816), (-1.904, -0.7776, 4.099), (-2.343, -0.3335, 3.982), (-2.072, -0.7438, 4.054), (-2.214, -0.6475, 4.016), (-2.309, -0.5034, 3.991), (2.206, -0.7776, 3.58), (2.315, -0.8887, 3.193), (2.244, -0.7924, 3.455), (2.284, -0.8331, 3.314), (-0.6181, -0.7776, 2.884), (-0.4295, -0.8895, 2.517), (-0.5477, -0.7925, 2.768), (-0.4786, -0.8335, 2.633), (0.3029, -0.8893, 2.698), (0.1375, -0.7776, 3.07), (0.2588, -0.8334, 2.815), (0.1983, -0.7925, 2.951), (-0.676, -0.8895, 2.457), (-0.8882, -0.7776, 2.818), (-0.7302, -0.8335, 2.571), (-0.8079, -0.7926, 2.704), (-1.331, -0.3335, 2.709), (-1.119, -0.4456, 2.348), (-1.251, -0.3485, 2.594), (-1.173, -0.3896, 2.462), (-1.058, -0.7438, 2.776), (-0.8455, -0.8558, 2.415), (-0.9774, -0.7588, 2.662), (-0.8998, -0.7998, 2.53), (-1.201, -0.6475, 2.741), (-0.9893, -0.7596, 2.38), (-1.121, -0.6625, 2.626), (-1.044, -0.7035, 2.494), (-1.297, -0.5034, 2.717), (-1.085, -0.6155, 2.356), (-1.217, -0.5185, 2.603), (-1.14, -0.5595, 2.471), (2.275, -1.0, 2.451), (2.16, -1.0, 2.379), (2.398, -1.0, 2.607), (2.426, -1.0, 2.734), (2.344, -0.9585, 3.075), (2.379, -1.0, 2.929), (-0.3893, -0.9582, 2.406), (-0.354, -1.0, 2.26), (0.3752, -1.0, 2.438), (0.34, -0.9583, 2.584), (-0.5975, -1.0, 2.2), (-0.6328, -0.9581, 2.346), (-1.076, -0.514, 2.237), (-1.041, -0.5559, 2.091), (-0.8024, -0.9243, 2.304), (-0.7671, -0.9662, 2.158), (-0.9462, -0.8281, 2.269), (-0.9109, -0.8699, 2.123), (-1.042, -0.684, 2.246), (-1.007, -0.7259, 2.1), (2.004, -0.7776, 4.273), (-1.298, -0.7776, 3.469), (-0.3698, -0.7776, 3.638), (-0.4552, -0.7776, 3.774), (-1.61, -0.7776, 3.306), (-1.684, -0.7776, 3.366), (-2.048, -0.3335, 3.189), (-2.122, -0.3335, 3.248), (-1.778, -0.7438, 3.261), (-1.852, -0.7438, 3.321), (-1.92, -0.6475, 3.223), (-1.994, -0.6475, 3.283), (-2.015, -0.5034, 3.198), (-2.089, -0.5034, 3.257), (-1.788, -0.7776, 4.548), (-1.664, -0.9056, 4.581), (-1.697, -0.7776, 4.705), (-1.664, -0.6495, 4.581), (1.236, -0.9056, 6.22), (1.36, -0.7776, 6.253), (1.236, -0.6495, 6.22), (1.113, -0.7776, 6.187), (-0.856, -0.9778, 4.693), (-0.7235, -0.9778, 4.833), (-0.8618, -0.9778, 4.912), (-0.9412, -0.9778, 4.775), (-0.8076, -0.9778, 4.78), (-1.566, -0.9778, 4.307), (-1.419, -0.9778, 4.233), (-1.029, -0.9778, 4.352), (-0.8977, -0.9778, 4.495), (-0.9458, -0.9778, 4.407), (-0.7235, -0.9056, 4.833), (-0.856, -0.9056, 4.693), (-0.8076, -0.9056, 4.78), (-0.6145, -0.7776, 4.729), (-0.7469, -0.7776, 4.59), (-0.6985, -0.7776, 4.676), (-1.499, -0.7776, 4.075), (-1.646, -0.7776, 4.149), (-1.718, -0.7776, 4.063), (-1.496, -0.7776, 4.031), (-1.419, -0.9056, 4.233), (-1.566, -0.9056, 4.307), (-0.8977, -0.9056, 4.495), (-1.029, -0.9056, 4.352), (-0.9458, -0.9056, 4.407), (-0.788, -0.7776, 4.394), (-0.9194, -0.7776, 4.251), (-0.6994, -0.7776, 4.274), (-0.704, -0.7776, 4.317), (-0.8361, -0.7776, 4.307), (-1.528, -0.9778, 4.264), (-1.477, -0.9778, 4.238), (-1.556, -0.7776, 4.08), (-1.607, -0.7776, 4.106), (-1.477, -0.9056, 4.238), (-1.528, -0.9056, 4.264), (1.283, -0.9778, 5.37), (1.407, -0.9778, 5.583), (1.362, -0.9778, 5.415), (1.407, -0.9778, 5.493), (1.407, -0.9056, 5.583), (1.283, -0.9056, 5.37), (1.407, -0.9056, 5.493), (1.362, -0.9056, 5.415), (1.564, -0.7776, 5.493), (1.44, -0.7776, 5.279), (1.674, -0.7776, 5.166), (1.77, -0.7776, 5.383), (1.564, -0.7776, 5.402), (1.518, -0.7776, 5.324), (-1.743, -0.7901, 4.56), (-1.714, -0.8078, 4.568), (-1.693, -0.8285, 4.573), (-1.676, -0.86, 4.578), (1.248, -0.86, 6.223), (1.266, -0.8285, 6.228), (1.286, -0.8078, 6.233), (1.315, -0.7901, 6.241), (-0.8456, -0.86, 4.683), (-0.8302, -0.8285, 4.669), (-0.6978, -0.8285, 4.808), (-0.7131, -0.86, 4.823), (-0.7818, -0.8285, 4.755), (-0.7972, -0.86, 4.77), (-0.8126, -0.8078, 4.652), (-0.7867, -0.7901, 4.627), (-0.6542, -0.7901, 4.767), (-0.6802, -0.8078, 4.792), (-0.7382, -0.7901, 4.714), (-0.7642, -0.8078, 4.739), (-1.617, -0.7901, 4.207), (-1.598, -0.8078, 4.244), (-1.451, -0.8078, 4.17), (-1.47, -0.7901, 4.133), (-1.585, -0.8285, 4.27), (-1.574, -0.86, 4.292), (-1.427, -0.86, 4.218), (-1.438, -0.8285, 4.196), (-0.8718, -0.8285, 4.471), (-0.8872, -0.86, 4.485), (-1.019, -0.86, 4.342), (-1.003, -0.8285, 4.328), (-0.9199, -0.8285, 4.383), (-0.9353, -0.86, 4.398), (-0.828, -0.7901, 4.431), (-0.8541, -0.8078, 4.455), (-0.9854, -0.8078, 4.312), (-0.9593, -0.7901, 4.288), (-0.8761, -0.7901, 4.343), (-0.9022, -0.8078, 4.367), (-1.559, -0.8078, 4.201), (-1.578, -0.7901, 4.163), (-1.527, -0.7901, 4.138), (-1.508, -0.8078, 4.175), (-1.535, -0.86, 4.249), (-1.546, -0.8285, 4.227), (-1.496, -0.8285, 4.201), (-1.484, -0.86, 4.223), (1.298, -0.86, 5.361), (1.32, -0.8285, 5.348), (1.444, -0.8285, 5.562), (1.422, -0.86, 5.575), (1.399, -0.8285, 5.393), (1.377, -0.86, 5.406), (1.444, -0.8285, 5.472), (1.422, -0.86, 5.484), (1.346, -0.8078, 5.334), (1.383, -0.7901, 5.312), (1.506, -0.7901, 5.526), (1.469, -0.8078, 5.547), (1.461, -0.7901, 5.357), (1.424, -0.8078, 5.379), (1.506, -0.7901, 5.435), (1.469, -0.8078, 5.457), (2.211, 1.0, -1.039), (2.205, 1.0, 0.9609), (2.656, 1.0, -0.5057), (2.515, 1.0, -0.2128), (2.475, 1.0, -0.3253), (2.615, 1.0, -0.3451), (2.5, 1.0, -0.9113), (2.656, 1.0, -0.6393), (2.476, 1.0, -0.8119), (2.61, 1.0, -0.7937), (2.397, 1.0, -0.147), (2.205, 1.0, 0.1816), (1.984, 1.0, -0.03642), (2.261, 1.0, -0.006079), (2.125, 0.7776, 3.829), (2.957, 0.7776, 5.817), (3.108, 0.7776, 5.253), (-0.3565, 1.0, 0.9921), (-0.3522, 1.0, 1.816), (-0.3174, 1.0, 1.997), (-0.7285, 0.7776, 3.05), (-1.467, 0.7776, 4.029), (2.741, 0.7776, 6.622), (-1.88, 0.7776, 5.386), (0.327, 1.0, 0.9838), (0.3369, 1.0, 1.97), (0.4191, 1.0, 2.175), (0.03299, 0.7776, 3.258), (-1.048, 0.7776, 5.608), (3.061, 0.7776, 5.428), (-1.664, 0.9778, 4.581), (-1.88, 0.9778, 5.386), (-1.048, 0.9778, 5.608), (1.236, 0.9778, 6.22), (1.968, 0.7776, 4.407), (2.337, 0.7776, 5.046), (1.715, 0.7776, 5.067), (1.328, 0.7776, 4.777), (1.954, 0.7776, 4.611), (2.02, 0.7776, 4.803), (2.154, 0.7776, 4.956), (-0.5559, 1.0, -1.005), (-1.0, 0.5559, -1.0), (-0.7259, 0.9662, -1.003), (-0.8699, 0.8699, -1.002), (-0.9662, 0.7259, -1.0), (-0.5559, 1.0, 0.9946), (-1.0, 0.5559, 1.0), (-0.7259, 0.9662, 0.9967), (-0.8699, 0.8699, 0.9984), (-0.9662, 0.7259, 0.9996), (-1.0, 0.5559, 0.0), (-0.5559, 1.0, -0.00542), (-0.9662, 0.7259, -0.0004126), (-0.8699, 0.8699, -0.001588), (-0.7259, 0.9662, -0.003346), (-0.5559, 1.0, -0.6852), (-1.0, 0.5559, -0.6667), (-0.7259, 0.9662, -0.6781), (-0.8699, 0.8699, -0.6721), (-0.9662, 0.7259, -0.6681), (-1.0, 0.5559, -0.3333), (-0.5559, 1.0, -0.3323), (-0.9662, 0.7259, -0.3333), (-0.8699, 0.8699, -0.333), (-0.7259, 0.9662, -0.3327), (-0.5572, 1.0, 1.77), (-1.001, 0.5559, 1.67), (-0.7271, 0.9662, 1.732), (-0.8711, 0.8699, 1.699), (-0.9673, 0.7259, 1.678), (-0.5675, 1.0, 1.937), (-1.011, 0.5559, 1.83), (-0.7372, 0.9662, 1.896), (-0.8811, 0.8699, 1.861), (-0.9772, 0.7259, 1.838), (-1.01, 0.7776, 2.973), (-1.445, 0.3335, 2.854), (-1.177, 0.7438, 2.927), (-1.318, 0.6475, 2.889), (-1.412, 0.5034, 2.863), (-2.447, 0.3335, 4.372), (-2.009, 0.7776, 4.489), (-2.414, 0.5034, 4.381), (-2.319, 0.6475, 4.406), (-2.177, 0.7438, 4.444), (-1.858, 0.7776, 3.924), (-2.296, 0.3335, 3.807), (-2.025, 0.7438, 3.879), (-2.168, 0.6475, 3.841), (-2.263, 0.5034, 3.816), (-1.904, 0.7776, 4.099), (-2.343, 0.3335, 3.982), (-2.072, 0.7438, 4.054), (-2.214, 0.6475, 4.016), (-2.309, 0.5034, 3.991), (2.206, 0.7776, 3.58), (2.315, 0.8887, 3.193), (2.244, 0.7924, 3.455), (2.284, 0.8331, 3.314), (-0.6181, 0.7776, 2.884), (-0.4295, 0.8895, 2.517), (-0.5477, 0.7925, 2.768), (-0.4786, 0.8335, 2.633), (0.3029, 0.8893, 2.698), (0.1375, 0.7776, 3.07), (0.2588, 0.8334, 2.815), (0.1983, 0.7925, 2.951), (-0.676, 0.8895, 2.457), (-0.8882, 0.7776, 2.818), (-0.7302, 0.8335, 2.571), (-0.8079, 0.7926, 2.704), (-1.331, 0.3335, 2.709), (-1.119, 0.4456, 2.348), (-1.251, 0.3485, 2.594), (-1.173, 0.3896, 2.462), (-1.058, 0.7438, 2.776), (-0.8455, 0.8558, 2.415), (-0.9774, 0.7588, 2.662), (-0.8998, 0.7998, 2.53), (-1.201, 0.6475, 2.741), (-0.9893, 0.7596, 2.38), (-1.121, 0.6625, 2.626), (-1.044, 0.7035, 2.494), (-1.297, 0.5034, 2.717), (-1.085, 0.6155, 2.356), (-1.217, 0.5185, 2.603), (-1.14, 0.5595, 2.471), (2.275, 1.0, 2.451), (2.16, 1.0, 2.379), (2.398, 1.0, 2.607), (2.426, 1.0, 2.734), (2.344, 0.9585, 3.075), (2.379, 1.0, 2.929), (-0.3893, 0.9582, 2.406), (-0.354, 1.0, 2.26), (0.3752, 1.0, 2.438), (0.34, 0.9583, 2.584), (-0.5975, 1.0, 2.2), (-0.6328, 0.9581, 2.346), (-1.076, 0.514, 2.237), (-1.041, 0.5559, 2.091), (-0.8024, 0.9243, 2.304), (-0.7671, 0.9662, 2.158), (-0.9462, 0.8281, 2.269), (-0.9109, 0.8699, 2.123), (-1.042, 0.684, 2.246), (-1.007, 0.7259, 2.1), (2.004, 0.7776, 4.273), (-1.298, 0.7776, 3.469), (-0.3698, 0.7776, 3.638), (-0.4552, 0.7776, 3.774), (-1.61, 0.7776, 3.306), (-1.684, 0.7776, 3.366), (-2.048, 0.3335, 3.189), (-2.122, 0.3335, 3.248), (-1.778, 0.7438, 3.261), (-1.852, 0.7438, 3.321), (-1.92, 0.6475, 3.223), (-1.994, 0.6475, 3.283), (-2.015, 0.5034, 3.198), (-2.089, 0.5034, 3.257), (-1.0, 0.0, -1.0), (-1.0, 0.0, -0.6667), (-1.0, 0.0, 0.0), (-1.0, 0.0, 1.0), (-1.001, 0.0, 1.67), (-1.0, 0.0, -0.3333), (-1.011, 0.0, 1.83), (-1.445, 0.0, 2.854), (-2.296, 0.0, 3.807), (-2.343, 0.0, 3.982), (-2.447, 0.0, 4.372), (-1.331, 0.0, 2.709), (-1.251, 0.0, 2.594), (-1.173, 0.0, 2.462), (-1.119, 0.0, 2.348), (-1.076, 0.0, 2.237), (-1.041, 0.0, 2.091), (-2.122, 0.0, 3.248), (-2.048, 0.0, 3.189), (2.211, 0.0, -1.039), (2.205, 0.0, 0.9609), (2.656, 0.0, -0.6393), (2.61, 0.0, -0.7937), (2.5, 0.0, -0.9113), (2.515, 0.0, -0.2128), (2.615, 0.0, -0.3451), (2.656, 0.0, -0.5057), (2.205, 0.0, 0.1816), (2.261, 0.0, -0.006079), (2.397, 0.0, -0.147), (2.125, 0.0, 3.829), (2.957, 0.0, 5.817), (3.108, 0.0, 5.253), (-1.664, 0.0, 4.581), (1.236, 0.0, 6.22), (2.741, 0.0, 6.622), (-1.88, 0.0, 5.386), (-1.048, 0.0, 5.608), (3.061, 0.0, 5.428), (2.337, 0.0, 5.046), (2.154, 0.0, 4.956), (2.02, 0.0, 4.803), (1.954, 0.0, 4.611), (1.968, 0.0, 4.407), (2.206, 0.0, 3.58), (2.244, 0.0, 3.455), (2.284, 0.0, 3.314), (2.315, 0.0, 3.193), (2.275, 0.0, 2.451), (2.229, 0.0, 2.322), (2.426, 0.0, 2.734), (2.398, 0.0, 2.607), (2.344, 0.0, 3.075), (2.379, 0.0, 2.929), (2.004, 0.0, 4.273), (-1.788, 0.7776, 4.548), (-1.664, 0.9056, 4.581), (-1.697, 0.7776, 4.705), (-1.664, 0.6495, 4.581), (1.236, 0.9056, 6.22), (1.36, 0.7776, 6.253), (1.236, 0.6495, 6.22), (1.113, 0.7776, 6.187), (-0.856, 0.9778, 4.693), (-0.7235, 0.9778, 4.833), (-0.8618, 0.9778, 4.912), (-0.9412, 0.9778, 4.775), (-0.8076, 0.9778, 4.78), (-1.566, 0.9778, 4.307), (-1.419, 0.9778, 4.233), (-1.029, 0.9778, 4.352), (-0.8977, 0.9778, 4.495), (-0.9458, 0.9778, 4.407), (-0.7235, 0.9056, 4.833), (-0.856, 0.9056, 4.693), (-0.8076, 0.9056, 4.78), (-0.6145, 0.7776, 4.729), (-0.7469, 0.7776, 4.59), (-0.6985, 0.7776, 4.676), (-1.499, 0.7776, 4.075), (-1.646, 0.7776, 4.149), (-1.718, 0.7776, 4.063), (-1.496, 0.7776, 4.031), (-1.419, 0.9056, 4.233), (-1.566, 0.9056, 4.307), (-0.8977, 0.9056, 4.495), (-1.029, 0.9056, 4.352), (-0.9458, 0.9056, 4.407), (-0.788, 0.7776, 4.394), (-0.9194, 0.7776, 4.251), (-0.6994, 0.7776, 4.274), (-0.704, 0.7776, 4.317), (-0.8361, 0.7776, 4.307), (-1.528, 0.9778, 4.264), (-1.477, 0.9778, 4.238), (-1.556, 0.7776, 4.08), (-1.607, 0.7776, 4.106), (-1.477, 0.9056, 4.238), (-1.528, 0.9056, 4.264), (1.283, 0.9778, 5.37), (1.407, 0.9778, 5.583), (1.362, 0.9778, 5.415), (1.407, 0.9778, 5.493), (1.407, 0.9056, 5.583), (1.283, 0.9056, 5.37), (1.407, 0.9056, 5.493), (1.362, 0.9056, 5.415), (1.564, 0.7776, 5.493), (1.44, 0.7776, 5.279), (1.674, 0.7776, 5.166), (1.77, 0.7776, 5.383), (1.564, 0.7776, 5.402), (1.518, 0.7776, 5.324), (-1.743, 0.7901, 4.56), (-1.714, 0.8078, 4.568), (-1.693, 0.8285, 4.573), (-1.676, 0.86, 4.578), (1.248, 0.86, 6.223), (1.266, 0.8285, 6.228), (1.286, 0.8078, 6.233), (1.315, 0.7901, 6.241), (-0.8456, 0.86, 4.683), (-0.8302, 0.8285, 4.669), (-0.6978, 0.8285, 4.808), (-0.7131, 0.86, 4.823), (-0.7818, 0.8285, 4.755), (-0.7972, 0.86, 4.77), (-0.8126, 0.8078, 4.652), (-0.7867, 0.7901, 4.627), (-0.6542, 0.7901, 4.767), (-0.6802, 0.8078, 4.792), (-0.7382, 0.7901, 4.714), (-0.7642, 0.8078, 4.739), (-1.617, 0.7901, 4.207), (-1.598, 0.8078, 4.244), (-1.451, 0.8078, 4.17), (-1.47, 0.7901, 4.133), (-1.585, 0.8285, 4.27), (-1.574, 0.86, 4.292), (-1.427, 0.86, 4.218), (-1.438, 0.8285, 4.196), (-0.8718, 0.8285, 4.471), (-0.8872, 0.86, 4.485), (-1.019, 0.86, 4.342), (-1.003, 0.8285, 4.328), (-0.9199, 0.8285, 4.383), (-0.9353, 0.86, 4.398), (-0.828, 0.7901, 4.431), (-0.8541, 0.8078, 4.455), (-0.9854, 0.8078, 4.312), (-0.9593, 0.7901, 4.288), (-0.8761, 0.7901, 4.343), (-0.9022, 0.8078, 4.367), (-1.559, 0.8078, 4.201), (-1.578, 0.7901, 4.163), (-1.527, 0.7901, 4.138), (-1.508, 0.8078, 4.175), (-1.535, 0.86, 4.249), (-1.546, 0.8285, 4.227), (-1.496, 0.8285, 4.201), (-1.484, 0.86, 4.223), (1.298, 0.86, 5.361), (1.32, 0.8285, 5.348), (1.444, 0.8285, 5.562), (1.422, 0.86, 5.575), (1.399, 0.8285, 5.393), (1.377, 0.86, 5.406), (1.444, 0.8285, 5.472), (1.422, 0.86, 5.484), (1.346, 0.8078, 5.334), (1.383, 0.7901, 5.312), (1.506, 0.7901, 5.526), (1.469, 0.8078, 5.547), (1.461, 0.7901, 5.357), (1.424, 0.8078, 5.379), (1.506, 0.7901, 5.435), (1.469, 0.8078, 5.457), (-0.4486, -0.7776, 4.396), (-0.6503, -0.7776, 4.334), (-0.4179, 0.7776, 4.309), (-0.6386, -0.7776, 4.269), (-0.631, -0.7776, 4.252), (-0.4179, -0.7776, 4.309), (-0.6386, 0.7776, 4.269), (-0.631, 0.7776, 4.252), (-0.4486, 0.7776, 4.396), (-0.6503, 0.7776, 4.334), (-0.5717, -0.7776, 4.209), (-0.5717, 0.7776, 4.209), (0.4697, 0.7776, 4.681), (0.4697, -0.7776, 4.681), (0.4793, 0.7776, 4.549), (0.7758, -0.7776, 4.629), (0.7758, 0.7776, 4.629), (0.7104, 0.7776, 4.756), (0.7104, -0.7776, 4.756), (0.4793, -0.7776, 4.549), (-0.6128, 0.7776, 4.405), (-0.6422, 0.7776, 4.364), (-0.6422, -0.7776, 4.364), (-0.6128, -0.7776, 4.405), (-0.5391, 0.7776, 4.436), (-0.5885, 0.7776, 4.422), (-0.5885, -0.7776, 4.422), (-0.5391, -0.7776, 4.436), (-0.4633, 0.7776, 4.411), (-0.5095, 0.7776, 4.433), (-0.5095, -0.7776, 4.433), (-0.4633, -0.7776, 4.411), (-0.6503, 0.7776, 4.334), (-0.6456, 0.7776, 4.284), (-0.6456, -0.7776, 4.284), (-0.6503, -0.7776, 4.334), (-0.4316, 0.7776, 4.265), (-0.4179, 0.7776, 4.309), (-0.4179, -0.7776, 4.309), (-0.4316, -0.7776, 4.265), (-0.631, 0.7776, 4.252), (-0.5971, 0.7776, 4.221), (-0.5971, -0.7776, 4.221), (-0.631, -0.7776, 4.252), (-0.4208, 0.7776, 4.344), (-0.4423, 0.7776, 4.39), (-0.4423, -0.7776, 4.39), (-0.4208, -0.7776, 4.344), (-0.5702, 0.7776, 4.208), (-0.5193, 0.7776, 4.204), (-0.5193, -0.7776, 4.204), (-0.5702, -0.7776, 4.208), (-0.4906, 0.7776, 4.211), (-0.4487, 0.7776, 4.241), (-0.4487, -0.7776, 4.241), (-0.4906, -0.7776, 4.211), (0.6876, 0.7776, 4.481), (0.7295, 0.7776, 4.51), (0.7295, -0.7776, 4.51), (0.6876, -0.7776, 4.481), (0.503, 0.7776, 4.737), (0.4736, 0.7776, 4.696), (0.4736, -0.7776, 4.696), (0.503, -0.7776, 4.737), (0.4622, -0.7776, 4.586), (0.4579, -0.7776, 4.637), (0.4579, 0.7776, 4.637), (0.4622, 0.7776, 4.586), (0.6019, 0.7776, 4.785), (0.5525, 0.7776, 4.772), (0.5525, -0.7776, 4.772), (0.6019, -0.7776, 4.785), (0.5783, 0.7776, 4.47), (0.6292, 0.7776, 4.465), (0.6292, -0.7776, 4.465), (0.5783, -0.7776, 4.47), (0.7509, -0.7776, 4.715), (0.7724, -0.7776, 4.669), (0.7724, 0.7776, 4.669), (0.7509, 0.7776, 4.715), (0.7642, 0.7776, 4.559), (0.7776, 0.7776, 4.609), (0.7776, -0.7776, 4.609), (0.7642, -0.7776, 4.559), (0.4876, 0.7776, 4.532), (0.5237, 0.7776, 4.495), (0.5237, -0.7776, 4.495), (0.4876, -0.7776, 4.532), (0.7083, 0.7776, 4.758), (0.6621, 0.7776, 4.78), (0.6621, -0.7776, 4.78), (0.7083, -0.7776, 4.758), (-0.4486, -0.7116, 4.396), (-0.6503, -0.7116, 4.334), (-0.4179, 0.7116, 4.309), (-0.6386, -0.7116, 4.269), (-0.631, -0.7116, 4.252), (-0.4179, -0.7116, 4.309), (-0.6386, 0.7116, 4.269), (-0.631, 0.7116, 4.252), (-0.4486, 0.7116, 4.396), (-0.6503, 0.7116, 4.334), (-0.5717, -0.7116, 4.209), (-0.5717, 0.7116, 4.209), (0.4697, 0.7116, 4.681), (0.4697, -0.7116, 4.681), (0.4793, 0.7116, 4.549), (0.7758, -0.7116, 4.629), (0.7758, 0.7116, 4.629), (0.7104, 0.7116, 4.756), (0.7104, -0.7116, 4.756), (0.4793, -0.7116, 4.549), (-0.6128, 0.7116, 4.405), (-0.6422, 0.7116, 4.364), (-0.6422, -0.7116, 4.364), (-0.6128, -0.7116, 4.405), (-0.5391, 0.7116, 4.436), (-0.5885, 0.7116, 4.422), (-0.5885, -0.7116, 4.422), (-0.5391, -0.7116, 4.436), (-0.4633, 0.7116, 4.411), (-0.5095, 0.7116, 4.433), (-0.5095, -0.7116, 4.433), (-0.4633, -0.7116, 4.411), (-0.6503, 0.7116, 4.334), (-0.6456, 0.7116, 4.284), (-0.6456, -0.7116, 4.284), (-0.6503, -0.7116, 4.334), (-0.4316, 0.7116, 4.265), (-0.4179, 0.7116, 4.309), (-0.4179, -0.7116, 4.309), (-0.4316, -0.7116, 4.265), (-0.631, 0.7116, 4.252), (-0.5971, 0.7116, 4.221), (-0.5971, -0.7116, 4.221), (-0.631, -0.7116, 4.252), (-0.4208, 0.7116, 4.344), (-0.4423, 0.7116, 4.39), (-0.4423, -0.7116, 4.39), (-0.4208, -0.7116, 4.344), (-0.5702, 0.7116, 4.208), (-0.5193, 0.7116, 4.204), (-0.5193, -0.7116, 4.204), (-0.5702, -0.7116, 4.208), (-0.4906, 0.7116, 4.211), (-0.4487, 0.7116, 4.241), (-0.4487, -0.7116, 4.241), (-0.4906, -0.7116, 4.211), (0.6876, 0.7116, 4.481), (0.7295, 0.7116, 4.51), (0.7295, -0.7116, 4.51), (0.6876, -0.7116, 4.481), (0.503, 0.7116, 4.737), (0.4736, 0.7116, 4.696), (0.4736, -0.7116, 4.696), (0.503, -0.7116, 4.737), (0.4622, -0.7116, 4.586), (0.4579, -0.7116, 4.637), (0.4579, 0.7116, 4.637), (0.4622, 0.7116, 4.586), (0.6019, 0.7116, 4.785), (0.5525, 0.7116, 4.772), (0.5525, -0.7116, 4.772), (0.6019, -0.7116, 4.785), (0.5783, 0.7116, 4.47), (0.6292, 0.7116, 4.465), (0.6292, -0.7116, 4.465), (0.5783, -0.7116, 4.47), (0.7509, -0.7116, 4.715), (0.7724, -0.7116, 4.669), (0.7724, 0.7116, 4.669), (0.7509, 0.7116, 4.715), (0.7642, 0.7116, 4.559), (0.7776, 0.7116, 4.609), (0.7776, -0.7116, 4.609), (0.7642, -0.7116, 4.559), (0.4876, 0.7116, 4.532), (0.5237, 0.7116, 4.495), (0.5237, -0.7116, 4.495), (0.4876, -0.7116, 4.532), (0.7083, 0.7116, 4.758), (0.6621, 0.7116, 4.78), (0.6621, -0.7116, 4.78), (0.7083, -0.7116, 4.758)], [], [(46, 17, 18, 66), (470, 475, 10, 3), (0, 6, 8, 56, 41), (450, 67, 72, 452), (8, 7, 2, 4, 62, 56), (467, 472, 2, 7), (4, 3, 10, 12, 52, 62), (465, 469, 6, 0), (12, 11, 1, 24, 17, 46, 52), (2, 5, 4), (5, 3, 4), (6, 9, 8), (9, 7, 8), (467, 7, 9, 468), (468, 9, 6, 469), (470, 3, 5, 471), (471, 5, 2, 472), (10, 13, 12), (13, 11, 12), (473, 11, 13, 474), (474, 13, 10, 475), (473, 466, 1, 11), (24, 1, 129, 25), (25, 129, 128, 130, 26), (137, 132, 97, 104), (461, 140, 113, 460), (66, 18, 19, 71), (146, 125, 113, 140), (139, 134, 101, 108), (74, 145, 147, 75), (73, 143, 145, 74), (105, 96, 14, 27), (27, 14, 148, 150), (78, 156, 158, 79), (26, 130, 131, 133, 136), (134, 137, 104, 101), (163, 191, 175, 30), (625, 667, 668, 631, 635, 689, 690, 637), (433, 305, 630, 663, 664, 634, 435), (453, 77, 154, 464), (479, 165, 164, 23, 482), (454, 87, 92, 455), (76, 152, 156, 78), (455, 92, 81, 456), (36, 35, 16, 29), (20, 27, 150, 149), (479, 456, 81, 83, 84, 85, 82, 162, 165), (100, 105, 27, 20), (19, 26, 136, 135), (449, 47, 67, 450), (166, 169, 28, 32, 33), (483, 482, 23, 28), (180, 211, 206, 171), (480, 483, 28, 169, 168), (23, 164, 163, 30, 31), (480, 168, 167, 22, 481), (153, 149, 21, 86), (76, 20, 149, 152), (21, 627, 626, 197, 196, 186, 189), (109, 100, 20, 76), (71, 138, 143, 73), (71, 19, 135, 138), (18, 25, 26, 19), (17, 24, 25, 18), (191, 163, 223, 245), (217, 216, 36, 29, 15), (30, 173, 172, 32, 31), (192, 181, 170, 178), (210, 166, 33, 207), (227, 278, 214, 167), (194, 253, 249, 192), (28, 23, 31, 32), (260, 265, 244, 241), (34, 38, 39, 40, 35, 36, 37), (485, 35, 40, 486), (486, 40, 39, 487), (487, 39, 38, 488), (488, 38, 34, 489), (52, 46, 48, 55), (55, 48, 49, 54), (54, 49, 50, 53), (53, 50, 47, 51), (62, 52, 55, 65), (65, 55, 54, 64), (64, 54, 53, 63), (63, 53, 51, 61), (41, 56, 58, 43), (43, 58, 59, 44), (44, 59, 60, 45), (45, 60, 57, 42), (56, 62, 65, 58), (58, 65, 64, 59), (59, 64, 63, 60), (60, 63, 61, 57), (67, 47, 50, 70), (70, 50, 49, 69), (69, 49, 48, 68), (68, 48, 46, 66), (72, 67, 70, 75), (75, 70, 69, 74), (74, 69, 68, 73), (73, 68, 66, 71), (139, 108, 117, 142), (142, 117, 121, 144), (144, 121, 125, 146), (452, 72, 141, 462), (78, 116, 109, 76), (79, 120, 116, 78), (80, 124, 120, 79), (457, 112, 77, 453), (75, 147, 141, 72), (77, 112, 124, 80), (88, 157, 153, 86), (89, 159, 157, 88), (90, 161, 159, 89), (463, 155, 87, 454), (80, 160, 154, 77), (79, 158, 160, 80), (87, 155, 161, 90), (92, 87, 90, 95), (95, 90, 89, 94), (94, 89, 88, 93), (93, 88, 86, 91), (81, 92, 95, 83), (83, 95, 94, 84), (84, 94, 93, 85), (85, 93, 91, 82), (490, 96, 98, 491), (491, 98, 99, 492), (492, 99, 97, 493), (105, 100, 102, 107), (107, 102, 103, 106), (106, 103, 101, 104), (96, 105, 107, 98), (98, 107, 106, 99), (99, 106, 104, 97), (109, 116, 118, 111), (111, 118, 119, 110), (110, 119, 117, 108), (116, 120, 122, 118), (118, 122, 123, 119), (119, 123, 121, 117), (120, 124, 126, 122), (122, 126, 127, 123), (123, 127, 125, 121), (124, 112, 114, 126), (126, 114, 115, 127), (127, 115, 113, 125), (100, 109, 111, 102), (102, 111, 110, 103), (103, 110, 108, 101), (494, 128, 129, 495), (496, 131, 130, 497), (498, 132, 133, 499), (137, 134, 135, 136), (132, 137, 136, 133), (139, 142, 143, 138), (142, 144, 145, 143), (144, 146, 147, 145), (146, 140, 141, 147), (134, 139, 138, 135), (489, 34, 148, 500), (151, 149, 150), (34, 151, 150, 148), (153, 157, 156, 152), (157, 159, 158, 156), (159, 161, 160, 158), (161, 155, 154, 160), (149, 153, 152), (155, 463, 464, 154), (140, 461, 462, 141), (115, 459, 460, 113), (114, 458, 459, 115), (112, 457, 458, 114), (42, 57, 447, 446), (61, 51, 448, 451), (51, 47, 449, 448), (57, 61, 451, 447), (131, 496, 499, 133), (128, 494, 497, 130), (96, 490, 476, 14), (14, 476, 500, 148), (16, 478, 484, 29), (132, 498, 493, 97), (15, 477, 481, 22), (29, 484, 477, 15), (35, 485, 478, 16), (1, 466, 495, 129), (190, 193, 177, 176), (244, 222, 221, 241), (225, 270, 279, 226), (186, 243, 262, 202), (91, 188, 187, 162, 82), (235, 184, 185, 238), (211, 180, 231, 268), (214, 217, 15, 22, 167), (232, 239, 237, 230), (249, 228, 181, 192), (166, 210, 271, 224), (181, 228, 233, 182), (251, 247, 242, 256), (238, 185, 183, 236), (166, 224, 225, 226, 227, 167, 168, 169), (240, 220, 162, 187), (86, 21, 189, 188, 91), (708, 707, 799, 800), (170, 174, 171, 172, 173), (242, 247, 266, 263), (195, 199, 196, 197, 198), (246, 190, 204, 267), (257, 243, 186, 196), (203, 261, 240, 187), (186, 202, 203, 187, 188, 189), (193, 190, 246, 250), (229, 234, 239, 232), (269, 230, 237, 276), (255, 234, 229, 248), (182, 233, 231, 180), (195, 184, 235, 254), (277, 236, 183, 215), (265, 260, 263, 266), (257, 196, 199, 258), (258, 199, 195, 254), (193, 250, 253, 194), (251, 256, 259, 252), (252, 259, 255, 248), (170, 181, 182, 174), (174, 182, 180, 171), (205, 200, 175, 191), (264, 205, 191, 245), (177, 193, 194, 179), (179, 194, 192, 178), (190, 176, 201, 204), (211, 268, 273, 213), (261, 203, 202, 262), (205, 264, 267, 204), (200, 205, 204, 201), (175, 200, 201, 176, 177, 179, 178, 170, 173, 30), (214, 218, 219, 215, 216, 217), (269, 276, 281, 272), (272, 281, 283, 274), (213, 273, 275, 212), (274, 283, 279, 270), (277, 215, 219, 280), (212, 275, 271, 210), (282, 218, 214, 278), (280, 219, 218, 282), (206, 211, 213, 208), (208, 213, 212, 209), (209, 212, 210, 207), (172, 171, 206, 208, 209, 207, 33, 32), (164, 165, 163), (229, 232, 233, 228), (232, 230, 231, 233), (235, 238, 239, 234), (238, 236, 237, 239), (259, 256, 257, 258), (255, 259, 258, 254), (253, 250, 251, 252), (249, 253, 252, 248), (248, 229, 228, 249), (234, 255, 254, 235), (256, 242, 243, 257), (241, 221, 220, 240), (247, 251, 250, 246), (222, 244, 245, 223), (265, 266, 267, 264), (261, 262, 263, 260), (242, 263, 262, 243), (260, 241, 240, 261), (266, 247, 246, 267), (244, 265, 264, 245), (269, 272, 273, 268), (272, 274, 275, 273), (274, 270, 271, 275), (277, 280, 281, 276), (280, 282, 283, 281), (282, 278, 279, 283), (270, 225, 224, 271), (230, 269, 268, 231), (276, 237, 236, 277), (226, 279, 278, 227), (165, 162, 220, 221, 222, 223, 163), (43, 44, 45, 42, 446, 465, 0, 41), (330, 350, 302, 301), (470, 287, 294, 475), (284, 325, 340, 292, 290), (450, 452, 356, 351), (292, 340, 346, 288, 286, 291), (467, 291, 286, 472), (288, 346, 336, 296, 294, 287), (465, 284, 290, 469), (296, 336, 330, 301, 308, 285, 295), (286, 288, 289), (289, 288, 287), (290, 292, 293), (293, 292, 291), (467, 468, 293, 291), (468, 469, 290, 293), (470, 471, 289, 287), (471, 472, 286, 289), (294, 296, 297), (297, 296, 295), (473, 474, 297, 295), (474, 475, 294, 297), (473, 295, 285, 466), (308, 309, 413, 285), (309, 310, 414, 412, 413), (421, 388, 381, 416), (461, 460, 397, 424), (350, 355, 303, 302), (430, 424, 397, 409), (423, 392, 385, 418), (358, 359, 431, 429), (357, 358, 429, 427), (389, 311, 298, 380), (311, 434, 432, 298), (362, 363, 442, 440), (310, 420, 417, 415, 414), (418, 385, 388, 421), (502, 314, 514, 530), (706, 705, 797, 798), (651, 631, 723, 743), (453, 464, 438, 361), (479, 482, 307, 503, 504), (454, 455, 376, 371), (360, 362, 440, 436), (455, 456, 365, 376), (320, 313, 300, 319), (304, 433, 434, 311), (479, 504, 501, 366, 369, 368, 367, 365, 456), (384, 304, 311, 389), (303, 419, 420, 310), (449, 450, 351, 331), (505, 317, 316, 312, 508), (483, 312, 307, 482), (519, 510, 545, 550), (480, 507, 508, 312, 483), (307, 315, 314, 502, 503), (480, 481, 306, 506, 507), (437, 370, 305, 433), (360, 436, 433, 304), (305, 528, 525, 535, 536, 629, 630), (393, 360, 304, 384), (355, 357, 427, 422), (355, 422, 419, 303), (302, 303, 310, 309), (301, 302, 309, 308), (530, 584, 562, 502), (556, 299, 313, 320, 555), (314, 315, 316, 511, 512), (531, 517, 509, 520), (549, 546, 317, 505), (566, 506, 553, 617), (533, 531, 588, 592), (312, 316, 315, 307), (599, 580, 583, 604), (318, 321, 320, 319, 324, 323, 322), (485, 486, 324, 319), (486, 487, 323, 324), (487, 488, 322, 323), (488, 489, 318, 322), (336, 339, 332, 330), (339, 338, 333, 332), (338, 337, 334, 333), (337, 335, 331, 334), (346, 349, 339, 336), (349, 348, 338, 339), (348, 347, 337, 338), (347, 345, 335, 337), (325, 327, 342, 340), (327, 328, 343, 342), (328, 329, 344, 343), (329, 326, 341, 344), (340, 342, 349, 346), (342, 343, 348, 349), (343, 344, 347, 348), (344, 341, 345, 347), (351, 354, 334, 331), (354, 353, 333, 334), (353, 352, 332, 333), (352, 350, 330, 332), (356, 359, 354, 351), (359, 358, 353, 354), (358, 357, 352, 353), (357, 355, 350, 352), (423, 426, 401, 392), (426, 428, 405, 401), (428, 430, 409, 405), (452, 462, 425, 356), (362, 360, 393, 400), (363, 362, 400, 404), (364, 363, 404, 408), (457, 453, 361, 396), (359, 356, 425, 431), (361, 364, 408, 396), (372, 370, 437, 441), (373, 372, 441, 443), (374, 373, 443, 445), (463, 454, 371, 439), (364, 361, 438, 444), (363, 364, 444, 442), (371, 374, 445, 439), (376, 379, 374, 371), (379, 378, 373, 374), (378, 377, 372, 373), (377, 375, 370, 372), (365, 367, 379, 376), (367, 368, 378, 379), (368, 369, 377, 378), (369, 366, 375, 377), (490, 491, 382, 380), (491, 492, 383, 382), (492, 493, 381, 383), (389, 391, 386, 384), (391, 390, 387, 386), (390, 388, 385, 387), (380, 382, 391, 389), (382, 383, 390, 391), (383, 381, 388, 390), (393, 395, 402, 400), (395, 394, 403, 402), (394, 392, 401, 403), (400, 402, 406, 404), (402, 403, 407, 406), (403, 401, 405, 407), (404, 406, 410, 408), (406, 407, 411, 410), (407, 405, 409, 411), (408, 410, 398, 396), (410, 411, 399, 398), (411, 409, 397, 399), (384, 386, 395, 393), (386, 387, 394, 395), (387, 385, 392, 394), (494, 495, 413, 412), (496, 497, 414, 415), (498, 499, 417, 416), (421, 420, 419, 418), (416, 417, 420, 421), (423, 422, 427, 426), (426, 427, 429, 428), (428, 429, 431, 430), (430, 431, 425, 424), (418, 419, 422, 423), (489, 500, 432, 318), (435, 434, 433), (318, 432, 434, 435), (437, 436, 440, 441), (441, 440, 442, 443), (443, 442, 444, 445), (445, 444, 438, 439), (433, 436, 437), (439, 438, 464, 463), (424, 425, 462, 461), (399, 397, 460, 459), (398, 399, 459, 458), (396, 398, 458, 457), (326, 446, 447, 341), (345, 451, 448, 335), (335, 448, 449, 331), (341, 447, 451, 345), (415, 417, 499, 496), (412, 414, 497, 494), (380, 298, 476, 490), (298, 432, 500, 476), (300, 313, 484, 478), (416, 381, 493, 498), (299, 306, 481, 477), (313, 299, 477, 484), (319, 300, 478, 485), (285, 413, 495, 466), (529, 515, 516, 532), (583, 580, 560, 561), (564, 565, 618, 609), (525, 541, 601, 582), (375, 366, 501, 526, 527), (574, 577, 524, 523), (550, 607, 570, 519), (553, 506, 306, 299, 556), (571, 569, 576, 578), (588, 531, 520, 567), (505, 563, 610, 549), (520, 521, 572, 567), (590, 595, 581, 586), (577, 575, 522, 524), (505, 508, 507, 506, 566, 565, 564, 563), (579, 526, 501, 559), (370, 375, 527, 528, 305), (695, 708, 800, 787), (509, 512, 511, 510, 513), (581, 602, 605, 586), (534, 537, 536, 535, 538), (585, 606, 543, 529), (596, 535, 525, 582), (542, 526, 579, 600), (525, 528, 527, 526, 542, 541), (532, 589, 585, 529), (568, 571, 578, 573), (608, 615, 576, 569), (594, 587, 568, 573), (521, 519, 570, 572), (534, 593, 574, 523), (616, 554, 522, 575), (604, 605, 602, 599), (596, 597, 538, 535), (597, 593, 534, 538), (532, 533, 592, 589), (590, 591, 598, 595), (591, 587, 594, 598), (509, 513, 521, 520), (513, 510, 519, 521), (544, 530, 514, 539), (603, 584, 530, 544), (516, 518, 533, 532), (518, 517, 531, 533), (529, 543, 540, 515), (550, 552, 612, 607), (600, 601, 541, 542), (544, 543, 606, 603), (539, 540, 543, 544), (514, 314, 512, 509, 517, 518, 516, 515, 540, 539), (553, 556, 555, 554, 558, 557), (608, 611, 620, 615), (611, 613, 622, 620), (552, 551, 614, 612), (613, 609, 618, 622), (616, 619, 558, 554), (551, 549, 610, 614), (621, 617, 553, 557), (619, 621, 557, 558), (545, 547, 552, 550), (547, 548, 551, 552), (548, 546, 549, 551), (511, 316, 317, 546, 548, 547, 545, 510), (503, 502, 504), (568, 567, 572, 571), (571, 572, 570, 569), (574, 573, 578, 577), (577, 578, 576, 575), (598, 597, 596, 595), (594, 593, 597, 598), (592, 591, 590, 589), (588, 587, 591, 592), (587, 588, 567, 568), (573, 574, 593, 594), (595, 596, 582, 581), (580, 579, 559, 560), (586, 585, 589, 590), (561, 562, 584, 583), (604, 603, 606, 605), (600, 599, 602, 601), (581, 582, 601, 602), (599, 600, 579, 580), (605, 606, 585, 586), (583, 584, 603, 604), (608, 607, 612, 611), (611, 612, 614, 613), (613, 614, 610, 609), (616, 615, 620, 619), (619, 620, 622, 621), (621, 622, 618, 617), (609, 610, 563, 564), (569, 570, 607, 608), (615, 616, 575, 576), (565, 566, 617, 618), (504, 502, 562, 561, 560, 559, 501), (327, 325, 284, 465, 446, 326, 329, 328), (635, 684, 776, 727), (707, 637, 729, 799), (710, 709, 801, 802), (644, 643, 735, 736), (683, 692, 784, 775), (659, 676, 768, 751), (691, 712, 804, 783), (149, 151, 633, 665, 666, 627, 21), (675, 672, 764, 767), (712, 711, 803, 804), (623, 669, 670, 628, 642, 687, 688, 636), (626, 657, 658, 624, 198, 197), (639, 701, 702, 640, 320, 321), (646, 645, 737, 738), (435, 634, 671, 672, 675, 676, 659, 660, 625, 637, 707, 708, 695, 696, 679, 680, 703, 704, 639, 321, 318), (195, 198, 624, 645, 646, 649, 650, 653, 654, 623, 636, 685, 686, 693, 694, 713, 714, 641, 36, 216, 215, 183, 185, 184), (711, 640, 732, 803), (671, 634, 726, 763), (649, 646, 738, 741), (632, 655, 656, 629, 536, 537), (641, 699, 700, 638, 37, 36), (151, 34, 37, 638, 705, 706, 681, 682, 697, 698, 709, 710, 642, 628, 661, 662, 677, 678, 673, 674, 633), (534, 523, 524, 522, 554, 555, 320, 640, 711, 712, 691, 692, 683, 684, 635, 631, 651, 652, 647, 648, 643, 644, 632, 537), (667, 625, 717, 759), (701, 639, 731, 793), (714, 713, 805, 806), (660, 659, 751, 752), (643, 648, 740, 735), (628, 670, 762, 720), (638, 700, 792, 730), (661, 628, 720, 753), (699, 641, 733, 791), (694, 693, 785, 786), (662, 661, 753, 754), (672, 671, 763, 764), (625, 660, 752, 717), (630, 629, 721, 722), (640, 702, 794, 732), (663, 630, 722, 755), (626, 627, 719, 718), (636, 688, 780, 728), (692, 691, 783, 784), (648, 647, 739, 740), (679, 696, 788, 771), (647, 652, 744, 739), (703, 680, 772, 795), (632, 644, 736, 724), (704, 703, 795, 796), (670, 669, 761, 762), (650, 649, 741, 742), (639, 704, 796, 731), (645, 624, 716, 737), (677, 662, 754, 769), (624, 658, 750, 716), (686, 685, 777, 778), (668, 667, 759, 760), (698, 697, 789, 790), (705, 638, 730, 797), (655, 632, 724, 747), (681, 706, 798, 773), (653, 650, 742, 745), (684, 683, 775, 776), (658, 657, 749, 750), (696, 695, 787, 788), (697, 682, 774, 789), (623, 654, 746, 715), (709, 698, 790, 801), (685, 636, 728, 777), (678, 677, 769, 770), (656, 655, 747, 748), (666, 665, 757, 758), (642, 710, 802, 734), (693, 686, 778, 785), (673, 678, 770, 765), (713, 694, 786, 805), (676, 675, 767, 768), (688, 687, 779, 780), (664, 663, 755, 756), (633, 674, 766, 725), (641, 714, 806, 733), (634, 664, 756, 726), (631, 668, 760, 723), (682, 681, 773, 774), (690, 689, 781, 782), (654, 653, 745, 746), (665, 633, 725, 757), (669, 623, 715, 761), (689, 635, 727, 781), (629, 656, 748, 721), (680, 679, 771, 772), (700, 699, 791, 792), (652, 651, 743, 744), (637, 690, 782, 729), (657, 626, 718, 749), (687, 642, 734, 779), (627, 666, 758, 719), (674, 673, 765, 766), (702, 701, 793, 794), (771, 788, 787, 800, 799, 729, 782, 781, 727, 776, 775, 784, 783, 804, 803, 732, 794, 793, 731, 796, 795, 772), (773, 798, 797, 730, 792, 791, 733, 806, 805, 786, 785, 778, 777, 728, 780, 779, 734, 802, 801, 790, 789, 774), (768, 767, 764, 763, 726, 756, 755, 722, 721, 748, 747, 724, 736, 735, 740, 739, 744, 743, 723, 760, 759, 717, 752, 751), (770, 769, 754, 753, 720, 762, 761, 715, 746, 745, 742, 741, 738, 737, 716, 750, 749, 718, 719, 758, 757, 725, 766, 765)])
me_cube_001.polygons.foreach_set('use_smooth', [True] * 670)
me_cube_001.materials.append(mat_material)
me_cube_001.use_remesh_preserve_volume = False
me_cube_001.use_remesh_preserve_attributes = False
me_cube_001.use_mirror_vertex_groups = False
me_cube_001.update()
me_circle = bpy.data.meshes.new('Circle')
me_circle.from_pydata([(-0.1397, 1.039, 0.03269), (-0.5309, 0.9603, 0.03269), (-0.9035, 0.6642, 0.03269), (-1.205, 0.3279, 0.03031), (-1.205, -0.3278, 0.03031), (-0.9035, -0.6642, 0.03269), (-0.5309, -0.9603, 0.03269), (-0.1397, -1.039, 0.03269), (0.2514, -0.9603, 0.03269), (0.5633, -0.735, 0.03269), (0.9912, -1.943e-07, 0.03269), (0.5633, 0.735, 0.03269), (0.2514, 0.9603, 0.03269), (-0.1397, 1.005, 0.295), (-0.5309, 0.9284, 0.295), (-0.9035, 0.6421, 0.295), (-1.205, 0.317, 0.2927), (-1.205, -0.3169, 0.2927), (-0.9035, -0.6421, 0.295), (-0.5309, -0.9284, 0.295), (-0.1397, -1.005, 0.295), (0.2514, -0.9284, 0.295), (0.6028, -0.7106, 0.295), (1.017, -1.359e-08, 0.295), (0.6028, 0.7106, 0.295), (0.2514, 0.9284, 0.295), (1.364, -0.3978, 0.01795), (1.442, -1.338e-07, 0.004215), (1.364, 0.3978, 0.01795), (1.428, -0.3846, 0.2764), (1.503, 5.176e-08, 0.2631), (1.428, 0.3846, 0.2764), (1.807, -0.3978, -0.07506), (1.881, -7.478e-08, -0.1021), (1.807, 0.3978, -0.07506), (1.904, -0.3846, 0.1733), (1.976, 1.154e-07, 0.1472), (1.904, 0.3846, 0.1733), (2.227, -0.3978, -0.2435), (2.295, -1.916e-08, -0.2831), (2.227, 0.3978, -0.2435), (2.356, -0.3846, -0.01097), (2.422, 1.753e-07, -0.04922), (2.356, 0.3846, -0.01097), (2.613, -0.3978, -0.4823), (2.675, 3.138e-08, -0.5332), (2.613, 0.3978, -0.4823), (2.769, -0.3846, -0.2708), (2.829, 2.285e-07, -0.32), (2.769, 0.3846, -0.2708), (2.978, -0.3978, -0.7842), (3.032, 7.533e-08, -0.8448), (2.978, 0.3978, -0.7842), (3.152, -0.3849, -0.5984), (3.204, 2.729e-07, -0.6571), (3.152, 0.3849, -0.5984), (3.306, -0.3978, -1.14), (3.348, 1.113e-07, -1.208), (3.306, 0.3978, -1.14), (3.498, -0.385, -0.9842), (3.538, 3.104e-07, -1.051), (3.498, 0.385, -0.9842), (3.575, -0.3978, -1.539), (3.603, 1.383e-07, -1.613), (3.575, 0.3978, -1.539), (3.781, -0.3849, -1.416), (3.806, 3.392e-07, -1.488), (3.781, 0.3849, -1.416), (3.762, -0.3978, -1.969), (3.776, 1.554e-07, -2.047), (3.762, 0.3978, -1.969), (3.979, -0.3847, -1.881), (3.992, 3.608e-07, -1.956), (3.979, 0.3847, -1.881), (3.894, -0.3978, -4.812), (3.894, 1.557e-07, -4.812), (3.894, 0.3978, -4.812), (4.113, -0.3845, -4.68), (4.113, 3.64e-07, -4.68), (4.113, 0.3846, -4.68), (1.169, -0.3978, 0.02433), (0.7277, -0.5761, 0.03269), (0.9622, -0.1462, 0.03269), (0.9332, -0.45, 0.03024), (0.7277, 0.5761, 0.03269), (1.169, 0.3978, 0.02433), (0.9622, 0.1462, 0.03269), (0.9332, 0.45, 0.03024), (0.7618, -0.5569, 0.295), (1.188, -0.3846, 0.2857), (0.9884, -0.1413, 0.295), (0.9604, -0.4351, 0.2923), (1.188, 0.3846, 0.2857), (0.7617, 0.5569, 0.295), (0.9884, 0.1413, 0.295), (0.9604, 0.4351, 0.2923), (3.863, -0.3978, -2.311), (3.894, -0.3978, -2.524), (3.972, -0.3925, -2.394), (3.861, 1.557e-07, -2.312), (3.894, 1.557e-07, -2.524), (3.894, 0.3978, -2.524), (3.863, 0.3978, -2.311), (3.972, 0.3925, -2.394), (4.113, -0.3845, -2.499), (4.078, -0.3848, -2.231), (4.009, -0.3903, -2.385), (4.113, 3.649e-07, -2.499), (4.075, 3.605e-07, -2.232), (4.078, 0.3848, -2.231), (4.113, 0.3845, -2.499), (4.009, 0.3903, -2.385), (-1.6, -0.134, 0.03031), (-1.6, 0.1342, 0.03031), (-1.684, 5.99e-05, 0.03031), (-1.6, 0.1297, 0.2927), (-1.6, -0.1296, 0.2927), (-1.684, 5.808e-05, 0.2927)], [], [(12, 25, 24, 11), (7, 20, 19, 6), (1, 14, 13, 0), (0, 13, 25, 12), (8, 21, 20, 7), (2, 15, 14, 1), (9, 22, 21, 8), (3, 16, 15, 2), (89, 80, 26, 29), (14, 15, 16, 115, 117, 116, 17, 18, 19, 20, 21, 22, 88, 90, 23, 94, 93, 24, 25, 13), (113, 115, 16, 3), (5, 18, 17, 4), (85, 92, 31, 28), (6, 19, 18, 5), (29, 26, 32, 35), (28, 31, 37, 34), (81, 88, 22, 9), (10, 86, 85, 28, 27), (92, 94, 23, 30, 31), (11, 24, 93, 84), (33, 34, 40, 39), (37, 36, 42, 43), (30, 29, 35, 36), (26, 27, 33, 32), (31, 30, 36, 37), (27, 28, 34, 33), (42, 41, 47, 48), (41, 38, 44, 47), (34, 37, 43, 40), (35, 32, 38, 41), (36, 35, 41, 42), (32, 33, 39, 38), (45, 46, 52, 51), (49, 48, 54, 55), (38, 39, 45, 44), (43, 42, 48, 49), (39, 40, 46, 45), (40, 43, 49, 46), (50, 51, 57, 56), (54, 53, 59, 60), (46, 49, 55, 52), (47, 44, 50, 53), (48, 47, 53, 54), (44, 45, 51, 50), (58, 61, 67, 64), (57, 58, 64, 63), (55, 54, 60, 61), (51, 52, 58, 57), (52, 55, 61, 58), (53, 50, 56, 59), (67, 66, 72, 73), (62, 63, 69, 68), (59, 56, 62, 65), (60, 59, 65, 66), (56, 57, 63, 62), (61, 60, 66, 67), (68, 69, 99, 96), (63, 64, 70, 69), (64, 67, 73, 70), (65, 62, 68, 71), (66, 65, 71, 72), (70, 73, 109, 111, 103, 102), (71, 68, 96, 98, 106, 105), (72, 71, 105, 108), (110, 107, 78, 79), (100, 101, 76, 75), (75, 78, 77, 74), (76, 79, 78, 75), (101, 103, 111, 110, 79, 76), (69, 70, 102, 99), (104, 106, 98, 97, 74, 77), (73, 72, 108, 109), (23, 90, 89, 29, 30), (80, 82, 10, 27, 26), (80, 83, 82), (83, 81, 82), (84, 87, 86), (87, 85, 86), (88, 91, 90), (91, 89, 90), (92, 95, 94), (95, 93, 94), (88, 81, 83, 91), (91, 83, 80, 89), (92, 85, 87, 95), (95, 87, 84, 93), (4, 17, 116, 112), (96, 97, 98), (101, 102, 103), (100, 97, 96, 99), (101, 100, 99, 102), (97, 100, 75, 74), (104, 105, 106), (109, 110, 111), (108, 105, 104, 107), (109, 108, 107, 110), (107, 104, 77, 78), (115, 113, 114, 117), (117, 114, 112, 116), (1, 0, 12, 11, 84, 86, 10, 82, 81, 9, 8, 7, 6, 5, 4, 112, 114, 113, 3, 2)])
me_circle.polygons.foreach_set('use_smooth', [True] * 100)
me_circle.materials.append(mat_material)
me_circle.use_remesh_preserve_volume = False
me_circle.use_remesh_preserve_attributes = False
me_circle.use_mirror_vertex_groups = False
me_circle.update()
me_cylinder = bpy.data.meshes.new('Cylinder')
me_cylinder.from_pydata([(-7.761e-07, 1.0, -11.28), (-4.475e-08, 0.7546, 1.0), (0.3827, 0.9239, -11.28), (0.2888, 0.6971, 1.0), (0.7071, 0.7071, -11.28), (0.5336, 0.5336, 1.0), (0.9239, 0.3827, -11.28), (0.6971, 0.2888, 1.0), (1.0, -4.371e-08, -11.28), (0.7546, -4.558e-08, 1.0), (0.9239, -0.3827, -11.28), (0.6971, -0.2888, 1.0), (0.7071, -0.7071, -11.28), (0.5336, -0.5336, 1.0), (0.3827, -0.9239, -11.28), (0.2888, -0.6971, 1.0), (-6.251e-07, -1.0, -11.28), (1.118e-07, -0.7546, 1.0), (-0.3827, -0.9239, -11.28), (-0.2888, -0.6971, 1.0), (-0.7071, -0.7071, -11.28), (-0.5336, -0.5336, 1.0), (-0.9239, -0.3827, -11.28), (-0.6971, -0.2888, 1.0), (-1.0, 1.192e-08, -11.28), (-0.7546, -4.856e-09, 1.0), (-0.9239, 0.3827, -11.28), (-0.6971, 0.2888, 1.0), (-0.7071, 0.7071, -11.28), (-0.5336, 0.5336, 1.0), (-0.3827, 0.9239, -11.28), (-0.2888, 0.6971, 1.0), (0.3827, 0.9239, 1.0), (0.0, 1.0, 1.0), (0.7071, 0.7071, 1.0), (0.9239, 0.3827, 1.0), (1.0, -4.371e-08, 1.0), (0.9239, -0.3827, 1.0), (0.7071, -0.7071, 1.0), (0.3827, -0.9239, 1.0), (1.51e-07, -1.0, 1.0), (-0.3827, -0.9239, 1.0), (-0.7071, -0.7071, 1.0), (-0.9239, -0.3827, 1.0), (-1.0, 1.192e-08, 1.0), (-0.9239, 0.3827, 1.0), (-0.7071, 0.7071, 1.0), (-0.3827, 0.9239, 1.0), (0.2888, 0.6971, -11.31), (-9.741e-07, 0.7546, -11.31), (0.5336, 0.5336, -11.31), (0.6971, 0.2888, -11.31), (0.7546, -4.558e-08, -11.31), (0.6971, -0.2888, -11.31), (0.5336, -0.5336, -11.31), (0.2888, -0.6971, -11.31), (-8.175e-07, -0.7546, -11.31), (-0.2888, -0.6971, -11.31), (-0.5336, -0.5336, -11.31), (-0.6971, -0.2888, -11.31), (-0.7546, -4.856e-09, -11.31), (-0.6971, 0.2888, -11.31), (-0.5336, 0.5336, -11.31), (-0.2888, 0.6971, -11.31)], [], [(0, 33, 32, 2), (2, 32, 34, 4), (4, 34, 35, 6), (6, 35, 36, 8), (8, 36, 37, 10), (10, 37, 38, 12), (12, 38, 39, 14), (14, 39, 40, 16), (16, 40, 41, 18), (18, 41, 42, 20), (20, 42, 43, 22), (22, 43, 44, 24), (24, 44, 45, 26), (26, 45, 46, 28), (25, 23, 59, 60), (28, 46, 47, 30), (30, 47, 33, 0), (30, 63, 62, 28), (1, 3, 32, 33), (3, 5, 34, 32), (5, 7, 35, 34), (7, 9, 36, 35), (9, 11, 37, 36), (11, 13, 38, 37), (13, 15, 39, 38), (15, 17, 40, 39), (17, 19, 41, 40), (19, 21, 42, 41), (21, 23, 43, 42), (23, 25, 44, 43), (25, 27, 45, 44), (27, 29, 46, 45), (29, 31, 47, 46), (31, 1, 33, 47), (0, 49, 63, 30), (11, 9, 52, 53), (27, 25, 60, 61), (13, 11, 53, 54), (29, 27, 61, 62), (15, 13, 54, 55), (31, 29, 62, 63), (17, 15, 55, 56), (3, 1, 49, 48), (1, 31, 63, 49), (19, 17, 56, 57), (5, 3, 48, 50), (21, 19, 57, 58), (7, 5, 50, 51), (23, 21, 58, 59), (9, 7, 51, 52), (28, 62, 61, 26), (26, 61, 60, 24), (24, 60, 59, 22), (22, 59, 58, 20), (20, 58, 57, 18), (18, 57, 56, 16), (16, 56, 55, 14), (14, 55, 54, 12), (12, 54, 53, 10), (10, 53, 52, 8), (8, 52, 51, 6), (6, 51, 50, 4), (4, 50, 48, 2), (2, 48, 49, 0)])
me_cylinder.polygons.foreach_set('use_smooth', [True] * 64)
me_cylinder.materials.append(mat_material)
me_cylinder.use_remesh_preserve_volume = False
me_cylinder.use_remesh_preserve_attributes = False
me_cylinder.use_mirror_vertex_groups = False
me_cylinder.update()
me_cylinder_004 = bpy.data.meshes.new('Cylinder.004')
me_cylinder_004.from_pydata([(-2.384e-07, 1.0, -9.086), (-2.384e-07, 1.0, 9.086), (0.6428, 0.766, -9.086), (0.6428, 0.766, 9.086), (0.9848, 0.1736, -9.086), (0.9848, 0.1736, 9.086), (0.866, -0.5, -9.086), (0.866, -0.5, 9.086), (0.342, -0.9397, -9.086), (0.342, -0.9397, 9.086), (-0.342, -0.9397, -9.086), (-0.342, -0.9397, 9.086), (-0.866, -0.5, -9.086), (-0.866, -0.5, 9.086), (-0.9848, 0.1736, -9.086), (-0.9848, 0.1736, 9.086), (-0.6428, 0.766, -9.086), (-0.6428, 0.766, 9.086), (-7.108, 0.7326, -6.656), (-7.108, 0.7326, 6.656), (-6.637, 0.5612, -6.656), (-6.637, 0.5612, 6.656), (-6.387, 0.1272, -6.656), (-6.387, 0.1272, 6.656), (-6.474, -0.3663, -6.656), (-6.474, -0.3663, 6.656), (-6.858, -0.6884, -6.656), (-6.858, -0.6884, 6.656), (-7.359, -0.6884, -6.656), (-7.359, -0.6884, 6.656), (-7.743, -0.3663, -6.656), (-7.743, -0.3663, 6.656), (-7.83, 0.1272, -6.656), (-7.83, 0.1272, 6.656), (-7.579, 0.5612, -6.656), (-7.579, 0.5612, 6.656)], [], [(0, 1, 3, 2), (2, 3, 5, 4), (4, 5, 7, 6), (6, 7, 9, 8), (8, 9, 11, 10), (10, 11, 13, 12), (12, 13, 15, 14), (3, 1, 17, 15, 13, 11, 9, 7, 5), (14, 15, 17, 16), (16, 17, 1, 0), (0, 2, 4, 6, 8, 10, 12, 14, 16), (18, 19, 21, 20), (20, 21, 23, 22), (22, 23, 25, 24), (24, 25, 27, 26), (26, 27, 29, 28), (28, 29, 31, 30), (30, 31, 33, 32), (21, 19, 35, 33, 31, 29, 27, 25, 23), (32, 33, 35, 34), (34, 35, 19, 18), (18, 20, 22, 24, 26, 28, 30, 32, 34)])
me_cylinder_004.use_remesh_preserve_volume = False
me_cylinder_004.use_remesh_preserve_attributes = False
me_cylinder_004.use_mirror_vertex_groups = False
me_cylinder_004.update()

# ---- objects
ob_plane_003 = bpy.data.objects.new('Plane.003', me_plane_004)
ob_plane_002 = bpy.data.objects.new('Plane.002', me_plane_003)
ob_plane_001 = bpy.data.objects.new('Plane.001', me_plane_002)
ob_plane = bpy.data.objects.new('Plane', me_plane_001)
ob_cylinder_006 = bpy.data.objects.new('Cylinder.006', me_cylinder_006)
ob_cylinder_005 = bpy.data.objects.new('Cylinder.005', me_cylinder_005)
ob_cylinder_003 = bpy.data.objects.new('Cylinder.003', me_cylinder_003)
ob_cylinder_002 = bpy.data.objects.new('Cylinder.002', me_cylinder_002)
ob_cube_003 = bpy.data.objects.new('Cube.003', me_cube_003)
ob_cylinder_001 = bpy.data.objects.new('Cylinder.001', me_cylinder_001)
ob_cube_002 = bpy.data.objects.new('Cube.002', me_cube_002)
ob_circle_001 = bpy.data.objects.new('Circle.001', me_circle_001)
ob_cube_001 = bpy.data.objects.new('Cube.001', me_cube)
ob_cube = bpy.data.objects.new('Cube', me_cube_001)
ob_circle = bpy.data.objects.new('Circle', me_circle)
ob_cylinder = bpy.data.objects.new('Cylinder', me_cylinder)
ob_camera = bpy.data.objects.new('Camera', cam_camera)
ob_cylinder_004 = bpy.data.objects.new('Cylinder.004', me_cylinder_004)

# ---- transforms, parenting, visibility, modifiers, constraints
ob_plane_003.location = (2.269, 3.641, 13.74)
ob_plane_003.rotation_euler = (0.5716, -0.6071, 3.929)
ob_plane_003.scale = (4.243, 4.243, 4.243)
ob_plane_003.lineart.crease_threshold = 0.0
ob_plane_002.location = (10.96, -4.333, 6.141)
ob_plane_002.rotation_euler = (1.054, -0.07387, 1.189)
ob_plane_002.scale = (4.945, 4.945, 4.945)
ob_plane_002.lineart.crease_threshold = 0.0
ob_plane_001.location = (-6.289, -7.462, 4.615)
ob_plane_001.rotation_euler = (0.7431, -0.8336, 0.4174)
ob_plane_001.scale = (7.473, 7.473, 7.473)
ob_plane_001.lineart.crease_threshold = 0.0
ob_plane.location = (3.062, -3.235, -4.654)
ob_plane.rotation_euler = (0.0, -0.0, 0.4457)
ob_plane.scale = (22.92, 22.92, 22.92)
ob_plane.lineart.crease_threshold = 0.0
ob_cylinder_006.location = (2.342, 1.412e-08, 3.12)
ob_cylinder_006.rotation_euler = (1.571, -0.0, 0.0)
ob_cylinder_006.scale = (0.1691, 0.1078, 0.08643)
ob_cylinder_006.lineart.crease_threshold = 0.0
_m = ob_cylinder_006.modifiers.new('Mirror', 'MIRROR')
_m.use_axis = (False, False, True)
_m.use_clip = True
_m = ob_cylinder_006.modifiers.new('Auto Smooth', 'NODES')
_m.node_group = ng_auto_smooth
_gi = [s.identifier for s in ng_auto_smooth.interface.items_tree if s.item_type == 'SOCKET' and s.in_out == 'INPUT']
_m[_gi[1]] = 1.553  # Angle
ob_cylinder_005.location = (-0.02555, 1.412e-08, 3.12)
ob_cylinder_005.rotation_euler = (1.571, -0.0, 0.0)
ob_cylinder_005.scale = (0.1691, 0.1078, 0.1041)
ob_cylinder_005.lineart.crease_threshold = 0.0
_m = ob_cylinder_005.modifiers.new('Mirror', 'MIRROR')
_m.use_axis = (False, False, True)
_m.use_clip = True
_m = ob_cylinder_005.modifiers.new('Auto Smooth', 'NODES')
_m.node_group = ng_auto_smooth
_gi = [s.identifier for s in ng_auto_smooth.interface.items_tree if s.item_type == 'SOCKET' and s.in_out == 'INPUT']
_m[_gi[1]] = 1.553  # Angle
ob_cylinder_003.location = (0.9515, 1.512e-07, 2.341)
ob_cylinder_003.rotation_euler = (-1.571, 1.571, 0.0)
ob_cylinder_003.scale = (0.1053, 0.1053, 0.6006)
ob_cylinder_003.lineart.crease_threshold = 0.0
_m = ob_cylinder_003.modifiers.new('Auto Smooth', 'NODES')
_m.node_group = ng_auto_smooth
_gi = [s.identifier for s in ng_auto_smooth.interface.items_tree if s.item_type == 'SOCKET' and s.in_out == 'INPUT']
_m[_gi[1]] = 1.553  # Angle
ob_cylinder_002.location = (1.288, 2.126e-07, 1.582)
ob_cylinder_002.rotation_euler = (1.571, -0.0, 0.0)
ob_cylinder_002.scale = (0.1547, 0.1547, 0.1793)
ob_cylinder_002.lineart.crease_threshold = 0.0
_m = ob_cylinder_002.modifiers.new('Auto Smooth', 'NODES')
_m.node_group = ng_auto_smooth
_gi = [s.identifier for s in ng_auto_smooth.interface.items_tree if s.item_type == 'SOCKET' and s.in_out == 'INPUT']
_m[_gi[1]] = 1.553  # Angle
ob_cube_003.location = (0.0, 0.0, 0.0)
ob_cube_003.scale = (0.2795, 0.2795, 0.2795)
ob_cube_003.lineart.crease_threshold = 0.0
_m = ob_cube_003.modifiers.new('Auto Smooth', 'NODES')
_m.node_group = ng_auto_smooth
_gi = [s.identifier for s in ng_auto_smooth.interface.items_tree if s.item_type == 'SOCKET' and s.in_out == 'INPUT']
_m[_gi[1]] = 0.5236  # Angle
ob_cylinder_001.location = (-0.1236, 1.801e-07, 3.144)
ob_cylinder_001.rotation_euler = (-0.0, 1.571, 0.0)
ob_cylinder_001.scale = (0.5737, 0.5737, 0.5737)
ob_cylinder_001.lineart.crease_threshold = 0.0
_m = ob_cylinder_001.modifiers.new('Auto Smooth', 'NODES')
_m.node_group = ng_auto_smooth
_gi = [s.identifier for s in ng_auto_smooth.interface.items_tree if s.item_type == 'SOCKET' and s.in_out == 'INPUT']
_m[_gi[1]] = 0.5236  # Angle
ob_cube_002.location = (-3.554, 6.293e-07, 2.575)
ob_cube_002.scale = (1.0, 0.9653, 1.0)
ob_cube_002.lineart.crease_threshold = 0.0
_m = ob_cube_002.modifiers.new('Auto Smooth', 'NODES')
_m.node_group = ng_auto_smooth
_gi = [s.identifier for s in ng_auto_smooth.interface.items_tree if s.item_type == 'SOCKET' and s.in_out == 'INPUT']
_m[_gi[1]] = 0.5236  # Angle
ob_circle_001.location = (-2.334, 6.648e-08, 3.956)
ob_circle_001.rotation_euler = (-0.0, 1.571, 0.0)
ob_circle_001.scale = (0.1956, 0.1956, 0.1416)
ob_circle_001.lineart.crease_threshold = 0.0
_m = ob_circle_001.modifiers.new('Auto Smooth', 'NODES')
_m.node_group = ng_auto_smooth
_gi = [s.identifier for s in ng_auto_smooth.interface.items_tree if s.item_type == 'SOCKET' and s.in_out == 'INPUT']
_m[_gi[1]] = 1.047  # Angle
ob_cube_001.location = (1.423, 7.783e-08, 1.202)
ob_cube_001.rotation_euler = (1.499e-09, -0.1487, -2.012e-08)
ob_cube_001.scale = (0.3831, 0.1444, 0.3831)
ob_cube_001.lineart.crease_threshold = 0.0
_m = ob_cube_001.modifiers.new('Auto Smooth', 'NODES')
_m.node_group = ng_auto_smooth
_gi = [s.identifier for s in ng_auto_smooth.interface.items_tree if s.item_type == 'SOCKET' and s.in_out == 'INPUT']
_m[_gi[1]] = 0.5236  # Angle
ob_cube.location = (-2.135, -3.34e-07, -2.3)
ob_cube.rotation_euler = (0.0, 0.2597, 0.0)
ob_cube.scale = (1.0, 0.7253, 1.0)
ob_cube.lineart.crease_threshold = 0.0
_m = ob_cube.modifiers.new('Auto Smooth', 'NODES')
_m.node_group = ng_auto_smooth
_gi = [s.identifier for s in ng_auto_smooth.interface.items_tree if s.item_type == 'SOCKET' and s.in_out == 'INPUT']
_m[_gi[1]] = 1.553  # Angle
ob_circle.location = (4.195, -1.838e-07, 3.055)
ob_circle.rotation_euler = (-0.0, 1.571, 0.0)
ob_circle.scale = (0.7804, 0.7804, 0.7804)
ob_circle.lineart.crease_threshold = 0.0
_m = ob_circle.modifiers.new('Auto Smooth', 'NODES')
_m.node_group = ng_auto_smooth
_gi = [s.identifier for s in ng_auto_smooth.interface.items_tree if s.item_type == 'SOCKET' and s.in_out == 'INPUT']
_m[_gi[1]] = 0.7854  # Angle
ob_cylinder.location = (4.176, -1.731e-07, 3.074)
ob_cylinder.rotation_euler = (-0.0, 1.571, 0.0)
ob_cylinder.scale = (0.5613, 0.5613, 0.5613)
ob_cylinder.lineart.crease_threshold = 0.0
_m = ob_cylinder.modifiers.new('Auto Smooth', 'NODES')
_m.node_group = ng_auto_smooth
_gi = [s.identifier for s in ng_auto_smooth.interface.items_tree if s.item_type == 'SOCKET' and s.in_out == 'INPUT']
_m[_gi[1]] = 0.5236  # Angle
ob_camera.location = (10.54, -14.61, 5.032)
ob_camera.rotation_euler = (1.319, -8.821e-07, 0.6049)
ob_camera.lock_rotations_4d = False
ob_camera.empty_display_type = 'ARROWS'
ob_camera.color = (0.0, 0.0, 0.0, 0.0)
ob_camera.display_type = 'WIRE'
ob_camera.lineart.crease_threshold = 0.0
ob_cylinder_004.location = (-0.3503, 2.189e-07, 2.012)
ob_cylinder_004.rotation_euler = (1.571, -0.0, 0.0)
ob_cylinder_004.scale = (0.1678, 0.1678, 0.1678)
ob_cylinder_004.lineart.crease_threshold = 0.0

# ---- collection membership
col_collection_1.objects.link(ob_plane_003)
col_collection_1.objects.link(ob_plane_002)
col_collection_1.objects.link(ob_plane_001)
col_collection_1.objects.link(ob_plane)
col_collection_1.objects.link(ob_cylinder_006)
col_collection_1.objects.link(ob_cylinder_005)
col_collection_1.objects.link(ob_cylinder_003)
col_collection_1.objects.link(ob_cylinder_002)
col_collection_1.objects.link(ob_cube_003)
col_collection_1.objects.link(ob_cylinder_001)
col_collection_1.objects.link(ob_cube_002)
col_collection_1.objects.link(ob_circle_001)
col_collection_1.objects.link(ob_cube_001)
col_collection_1.objects.link(ob_cube)
col_collection_1.objects.link(ob_circle)
col_collection_1.objects.link(ob_cylinder)
col_collection_1.objects.link(ob_camera)
col_collection_2.objects.link(ob_cylinder_004)

# ---- scene / render settings (as saved in the file)
scene.camera = ob_camera
scene.frame_start = 1; scene.frame_end = 250; scene.frame_set(29)
scene.render.engine = 'CYCLES'
scene.render.resolution_x = 3840
scene.render.resolution_y = 2160
scene.render.dither_intensity = 0.0
scene.cycles.use_denoising = False
scene.cycles.samples = 200
scene.cycles.sampling_pattern = 'TABULATED_SOBOL'
scene.cycles.use_adaptive_sampling = False
scene.cycles.use_light_tree = False
scene.cycles.blur_glossy = 0.0
scene.cycles.sample_clamp_indirect = 0.0
scene.view_settings.view_transform = 'Standard'
bpy.context.view_layer.update()
